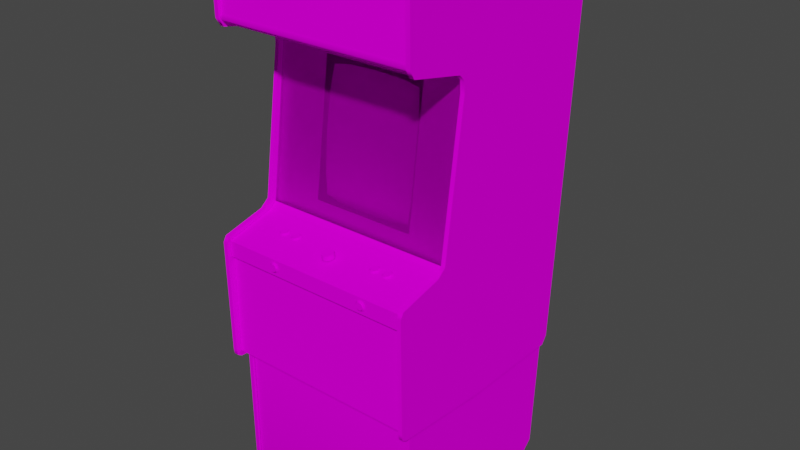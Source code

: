 # Source: tacscan.blend  (saved by Blender 2.93.20; exported with 4.5.12 LTS)
import bpy
from mathutils import Matrix  # noqa: F401  (used for matrix-valued properties, if any)

bpy.ops.wm.read_factory_settings(use_empty=True)
scene = bpy.context.scene
scene.name = 'Scene'

# ---- images (referenced by path relative to the original .blend; pixels are not part of the script)
import os
ASSET_DIR = os.environ.get("B2B_ASSET_DIR", "")  # directory of the original .blend (textures are referenced by path, not embedded)
HERE = os.path.dirname(os.path.abspath(__file__))  # packed textures are extracted next to this script under _unpacked/

def load_image(name, relpath, width, height, colorspace="sRGB"):
    """Load a texture the original file referenced (path relative to the .blend, or extracted next to this script)."""
    p = next((c for c in (os.path.join(HERE, relpath), os.path.join(ASSET_DIR, relpath)) if relpath and os.path.exists(c)), "")
    if p:
        img = bpy.data.images.load(p, check_existing=True)
        img.name = name
    else:  # same state as the original file: an image datablock whose file is absent (Cycles renders it pink)
        img = bpy.data.images.new(name, width, height)
        img.source = "FILE"
        img.filepath = "//" + (relpath or name)
    img.colorspace_settings.name = colorspace
    return img
img_tacscanmarqueemap_tiff = load_image('tacscanmarqueemap.TIFF', 'tacscanmarqueemap.TIFF', 1024, 1024, 'sRGB')
img_tacscanmonitormap_tiff = load_image('tacscanmonitormap.TIFF', 'tacscanmonitormap.TIFF', 1024, 1024, 'sRGB')
img_tacscanbezelglassmap_tiff = load_image('tacscanbezelglassmap.TIFF', 'tacscanbezelglassmap.TIFF', 1024, 1024, 'sRGB')
img_tacscanallmap_tiff = load_image('tacscanallmap.TIFF', 'tacscanallmap.TIFF', 1024, 1024, 'sRGB')

# ---- materials (node trees are filled in below, after node groups)
mat_tacscanmarquee = bpy.data.materials.new('tacscanmarquee')
mat_tacscanmarquee.use_transparent_shadow = False
mat_tacscanmarquee.roughness = 0.8807
mat_tacscanmarquee.specular_intensity = 0.0
mat_tacscanmonitor = bpy.data.materials.new('tacscanmonitor')
mat_tacscanmonitor.use_transparent_shadow = False
mat_tacscanmonitor.roughness = 0.8807
mat_tacscanmonitor.specular_intensity = 0.0
mat_tacscanbezelglass = bpy.data.materials.new('tacscanbezelglass')
mat_tacscanbezelglass.use_transparent_shadow = False
mat_tacscanbezelglass.roughness = 0.8807
mat_tacscanbezelglass.specular_intensity = 0.0
mat_tacscanall = bpy.data.materials.new('tacscanall')
mat_tacscanall.use_transparent_shadow = False
mat_tacscanall.roughness = 0.8807
mat_tacscanall.specular_intensity = 0.0

# ---- node groups
ng_auto_smooth = bpy.data.node_groups.new('Auto Smooth', 'GeometryNodeTree')
_s = ng_auto_smooth.interface.new_socket(name='Geometry', in_out='OUTPUT', socket_type='NodeSocketGeometry')
_s = ng_auto_smooth.interface.new_socket(name='Geometry', in_out='INPUT', socket_type='NodeSocketGeometry')
_s = ng_auto_smooth.interface.new_socket(name='Angle', in_out='INPUT', socket_type='NodeSocketFloat')
_s.subtype = 'ANGLE'
_s.min_value = 0.0
_s.max_value = 3.142
ng_auto_smooth.is_modifier = True
_N = ng_auto_smooth.nodes; _L = ng_auto_smooth.links
n0 = _N.new('NodeGroupOutput'); n0.name = 'Group Output'; n0.location = (480, -100)
n1 = _N.new('NodeGroupInput'); n1.name = 'Group Input'; n1.location = (-420, -300)
n2 = _N.new('NodeGroupInput'); n2.name = 'Group Input.001'; n2.location = (-60, -100)
n3 = _N.new('GeometryNodeSetShadeSmooth'); n3.name = 'Set Shade Smooth'; n3.location = (120, -100)
n3.domain = 'EDGE'
n4 = _N.new('GeometryNodeSetShadeSmooth'); n4.name = 'Set Shade Smooth.001'; n4.location = (300, -100)
n5 = _N.new('GeometryNodeInputMeshEdgeAngle'); n5.name = 'Edge Angle'; n5.location = (-420, -220)
n6 = _N.new('GeometryNodeInputEdgeSmooth'); n6.name = 'Is Edge Smooth'; n6.location = (-60, -160)
n7 = _N.new('GeometryNodeInputShadeSmooth'); n7.name = 'Is Face Smooth'; n7.location = (-240, -340)
n8 = _N.new('FunctionNodeBooleanMath'); n8.name = 'Boolean Math'; n8.location = (-60, -220)
n9 = _N.new('FunctionNodeCompare'); n9.name = 'Compare'; n9.location = (-240, -180)
n9.operation = 'LESS_EQUAL'
_L.new(n5.outputs[0], n9.inputs[0])
_L.new(n4.outputs[0], n0.inputs[0])
_L.new(n1.outputs[1], n9.inputs[1])
_L.new(n9.outputs[0], n8.inputs[0])
_L.new(n7.outputs[0], n8.inputs[1])
_L.new(n2.outputs[0], n3.inputs[0])
_L.new(n6.outputs[0], n3.inputs[1])
_L.new(n3.outputs[0], n4.inputs[0])
_L.new(n8.outputs[0], n3.inputs[2])
n0.is_active_output = True

# ---- material node trees
mat_tacscanmarquee.use_nodes = True; mat_tacscanmarquee.node_tree.nodes.clear()
_N = mat_tacscanmarquee.node_tree.nodes; _L = mat_tacscanmarquee.node_tree.links
n0 = _N.new('ShaderNodeBsdfPrincipled'); n0.name = 'Principled BSDF'; n0.location = (10, 300)
n0.distribution = 'GGX'
n0.subsurface_method = 'BURLEY'
n0.inputs[2].default_value = 0.8807
n0.inputs[3].default_value = 1.45
n0.inputs[13].default_value = 0.0
n0.inputs[27].default_value = (0.0, 0.0, 0.0, 1.0)
n0.inputs[28].default_value = 1.0
n1 = _N.new('ShaderNodeOutputMaterial'); n1.name = 'Material Output'; n1.location = (300, 300)
n2 = _N.new('ShaderNodeTexImage'); n2.name = 'Image Texture'; n2.location = (-300, 600)
n2.image = img_tacscanmarqueemap_tiff
_L.new(n0.outputs[0], n1.inputs[0])
_L.new(n2.outputs[0], n0.inputs[0])
n1.is_active_output = True
mat_tacscanmonitor.use_nodes = True; mat_tacscanmonitor.node_tree.nodes.clear()
_N = mat_tacscanmonitor.node_tree.nodes; _L = mat_tacscanmonitor.node_tree.links
n0 = _N.new('ShaderNodeBsdfPrincipled'); n0.name = 'Principled BSDF'; n0.location = (10, 300)
n0.distribution = 'GGX'
n0.subsurface_method = 'BURLEY'
n0.inputs[2].default_value = 0.8807
n0.inputs[3].default_value = 1.45
n0.inputs[13].default_value = 0.0
n0.inputs[27].default_value = (0.0, 0.0, 0.0, 1.0)
n0.inputs[28].default_value = 1.0
n1 = _N.new('ShaderNodeOutputMaterial'); n1.name = 'Material Output'; n1.location = (300, 300)
n2 = _N.new('ShaderNodeTexImage'); n2.name = 'Image Texture'; n2.location = (-300, 600)
n2.image = img_tacscanmonitormap_tiff
_L.new(n0.outputs[0], n1.inputs[0])
_L.new(n2.outputs[0], n0.inputs[0])
n1.is_active_output = True
mat_tacscanbezelglass.use_nodes = True; mat_tacscanbezelglass.node_tree.nodes.clear()
_N = mat_tacscanbezelglass.node_tree.nodes; _L = mat_tacscanbezelglass.node_tree.links
n0 = _N.new('ShaderNodeBsdfPrincipled'); n0.name = 'Principled BSDF'; n0.location = (10, 300)
n0.distribution = 'GGX'
n0.subsurface_method = 'BURLEY'
n0.inputs[2].default_value = 0.8807
n0.inputs[3].default_value = 1.45
n0.inputs[4].default_value = 0.2
n0.inputs[13].default_value = 0.0
n0.inputs[27].default_value = (0.0, 0.0, 0.0, 1.0)
n0.inputs[28].default_value = 1.0
n1 = _N.new('ShaderNodeOutputMaterial'); n1.name = 'Material Output'; n1.location = (300, 300)
n2 = _N.new('ShaderNodeTexImage'); n2.name = 'Image Texture'; n2.location = (-300, 600)
n2.image = img_tacscanbezelglassmap_tiff
_L.new(n0.outputs[0], n1.inputs[0])
_L.new(n2.outputs[0], n0.inputs[0])
n1.is_active_output = True
mat_tacscanall.use_nodes = True; mat_tacscanall.node_tree.nodes.clear()
_N = mat_tacscanall.node_tree.nodes; _L = mat_tacscanall.node_tree.links
n0 = _N.new('ShaderNodeBsdfPrincipled'); n0.name = 'Principled BSDF'; n0.location = (10, 300)
n0.distribution = 'GGX'
n0.subsurface_method = 'BURLEY'
n0.inputs[2].default_value = 0.8807
n0.inputs[3].default_value = 1.45
n0.inputs[13].default_value = 0.0
n0.inputs[27].default_value = (0.0, 0.0, 0.0, 1.0)
n0.inputs[28].default_value = 1.0
n1 = _N.new('ShaderNodeOutputMaterial'); n1.name = 'Material Output'; n1.location = (300, 300)
n2 = _N.new('ShaderNodeTexImage'); n2.name = 'Image Texture'; n2.location = (-300, 600)
n2.image = img_tacscanallmap_tiff
_L.new(n0.outputs[0], n1.inputs[0])
_L.new(n2.outputs[0], n0.inputs[0])
n1.is_active_output = True

# ---- world
world_world = bpy.data.worlds.new('World'); scene.world = world_world
world_world.use_nodes = True; world_world.node_tree.nodes.clear()
_N = world_world.node_tree.nodes; _L = world_world.node_tree.links
n0 = _N.new('ShaderNodeOutputWorld'); n0.name = 'World Output'; n0.location = (300, 300)
n1 = _N.new('ShaderNodeBackground'); n1.name = 'Background'; n1.location = (10, 300)
n1.inputs[0].default_value = (0.05088, 0.05088, 0.05088, 1.0)
_L.new(n1.outputs[0], n0.inputs[0])
n0.is_active_output = True
world_world.color = (0.05088, 0.05088, 0.05088)
world_world.use_sun_shadow = False
world_world.sun_shadow_jitter_overblur = 0.0

# ---- meshes
me_tacscan = bpy.data.meshes.new('tacscan')
me_tacscan.from_pydata([(0.3259, 0.6486, 0.09037), (0.3259, 0.7133, 0.08545), (0.09315, 0.7133, 0.08545), (0.09315, 0.6486, 0.09037), (-0.09458, 0.2326, -0.07805), (0.008369, 0.2342, -0.07465), (0.008369, 0.3632, -0.0966), (-0.09344, 0.1009, -0.06708), (0.008369, 0.1002, -0.06481), (0.1106, 0.3609, -0.09849), (-0.09344, 0.3609, -0.09849), (0.1106, 0.1009, -0.06708), (0.1117, 0.2326, -0.07805), (0.1719, 0.3564, -0.1008), (-0.09079, 0.4374, -0.1129), (-0.1548, 0.3564, -0.1008), (0.1719, 0.1032, -0.07011), (-0.1548, 0.1032, -0.07011), (-0.1574, 0.2311, -0.08222), (-0.1468, 0.03015, -0.06443), (-0.1468, 0.4268, -0.1125), (-0.09079, 0.4374, -0.1133), (0.008369, 0.4408, -0.1129), (0.008369, 0.4412, -0.1121), (0.1079, 0.4374, -0.1133), (0.1079, 0.02031, -0.06216), (0.008369, 0.01728, -0.06102), (0.008369, 0.01728, -0.0614), (-0.09079, 0.01993, -0.06254), (-0.1574, 0.2307, -0.0826), (-0.1548, 0.3564, -0.1011), (0.1745, 0.2311, -0.08222), (0.1745, 0.2307, -0.0826), (0.1719, 0.1028, -0.07048), (-0.1468, 0.4264, -0.1129), (0.1639, 0.4268, -0.1125), (0.1719, 0.3564, -0.1011), (-0.09079, 0.02031, -0.06216), (0.1639, 0.03015, -0.06443), (0.1079, 0.01993, -0.06254), (-0.1548, 0.1028, -0.07048), (0.1079, 0.4374, -0.1129), (0.1639, 0.4264, -0.1129), (-0.1468, 0.03015, -0.06481), (0.1639, 0.03015, -0.06481), (0.3252, -0.04214, -0.02772), (-0.3353, 0.5222, -0.103), (-0.3353, -0.04214, -0.02772), (0.3252, 0.5222, -0.103), (-0.3338, 0.7724, 0.1218), (0.3267, 0.7012, -0.606), (-0.3349, -0.5391, -0.1791), (-0.3349, 0.7216, -0.6427), (-0.3489, -0.5391, -0.1791), (0.3407, -0.5122, 0.1551), (0.3407, -0.5391, -0.1791), (0.3267, -0.5391, -0.1791), (0.3267, 0.7216, -0.6427), (-0.3489, -0.02208, -0.009549), (-0.3349, -0.02208, -0.009549), (0.3407, -0.02208, -0.009549), (0.3267, 0.7837, -0.4433), (0.3267, 0.8034, 0.1082), (0.3267, -0.4827, 0.1736), (0.3267, 0.7724, 0.1218), (0.3267, 0.5169, -0.05535), (0.3407, 0.8106, 0.1119), (0.3134, -0.4766, 0.1241), (0.3134, -0.9195, -0.525), (0.3134, -0.9225, 0.1206), (0.3274, -0.9195, -0.525), (-0.3357, -0.4766, 0.1241), (-0.3357, -0.9195, -0.525), (-0.3213, -0.913, -0.5156), (-0.3213, -0.4971, -0.5409), (0.3138, -0.4971, -0.5409), (0.3138, -0.913, -0.5156), (0.3108, -0.485, 0.1142), (-0.3194, -0.485, 0.1142), (0.3108, -0.9157, 0.1123), (-0.3194, -0.9157, 0.1123), (0.3263, -0.4925, 0.1543), (-0.3342, -0.4925, 0.1543), (0.3267, 0.7837, 0.1468), (0.3407, 0.5816, 0.1441), (-0.3345, 0.5668, 0.1282), (-0.3345, 0.5169, -0.1114), (0.3259, 0.5169, -0.1114), (0.3259, 0.5668, 0.1282), (0.3263, -0.05425, -0.0069), (-0.3342, -0.09626, 0.1653), (-0.3349, -0.0463, 0.02035), (-0.3489, -0.1, 0.1793), (-0.3489, -0.0463, 0.02035), (-0.3353, 0.5279, -0.1121), (-0.1665, 0.4563, -0.1027), (0.1859, 0.4563, -0.1027), (-0.1665, 0.01501, -0.04323), (-0.3353, -0.03646, -0.03642), (0.3252, -0.03646, -0.03642), (0.3252, 0.5279, -0.1121), (0.1859, 0.01501, -0.04323), (0.3108, -0.9849, 0.0389), (-0.3194, -0.9849, 0.0389), (-0.1987, -0.06485, 0.06842), (-0.2059, -0.0603, 0.04949), (0.1745, -0.1171, 0.1721), (0.1953, -0.1288, 0.1721), (0.1881, -0.1091, 0.1721), (-0.02948, -0.05463, 0.08696), (-0.00942, -0.05463, 0.08696), (-0.006013, -0.06787, 0.06312), (0.0004208, -0.06863, 0.06577), (-0.3357, -0.9933, 0.04079), (-0.3217, -0.9933, 0.04079), (0.3134, -0.9933, 0.04079), (0.3274, -0.9933, 0.04079), (0.1881, -0.06522, 0.07107), (0.2033, -0.06485, 0.06842), (0.1359, -0.0622, 0.05706), (0.3274, -0.9872, -0.4512), (0.3134, -0.9872, -0.4512), (-0.1362, -0.1209, 0.1721), (-0.1461, -0.1091, 0.1721), (0.01064, -0.07279, 0.08242), (-0.01283, -0.07734, 0.1017), (-0.01964, -0.07696, 0.09945), (-0.1714, -0.0622, 0.05706), (-0.151, -0.06485, 0.06842), (-0.3213, -0.9811, -0.4414), (-0.1593, -0.1171, 0.1721), (-0.02834, -0.05273, 0.08015), (-0.02834, -0.0709, 0.07599), (-0.2138, -0.06522, 0.07107), (0.1492, -0.0603, 0.04949), (0.3267, 0.7432, -0.6265), (-0.3349, -0.4827, 0.1736), (-0.3349, -0.5016, 0.171), (0.3407, -0.5016, 0.171), (-0.1479, -0.06295, 0.06085), (0.198, -0.1209, 0.1721), (-0.1661, -0.06522, 0.07107), (-0.1661, -0.06863, 0.07031), (0.2033, -0.06106, 0.05328), (0.3263, -0.09626, 0.1653), (0.3138, -0.9811, -0.4414), (0.3407, -0.5122, -0.5618), (-0.3338, 0.7742, -0.4346), (0.3267, 0.7742, -0.4346), (0.3267, -0.5239, -0.5474), (-0.3338, -0.5239, -0.5474), (0.3267, 0.716, -0.6291), (0.009504, -0.0709, 0.07599), (0.1828, -0.1386, 0.1657), (0.184, -0.133, 0.1687), (0.1772, -0.1364, 0.1657), (-0.02834, -0.07431, 0.08923), (-0.02948, -0.07279, 0.08242), (-0.01964, -0.05879, 0.104), (-0.3349, 0.5169, -0.05535), (-0.3349, 0.4578, -0.07692), (-0.2259, -0.06901, 0.05933), (-0.2199, -0.06598, 0.06009), (-0.2248, -0.06787, 0.05366), (-0.2112, -0.06485, 0.0423), (-0.21, -0.06333, 0.04874), (-0.2047, -0.06485, 0.0423), (-0.006013, -0.04971, 0.06766), (-0.01283, -0.04971, 0.06766), (-0.154, -0.1315, 0.1721), (-0.1619, -0.1326, 0.1657), (-0.1574, -0.1288, 0.1687), (-0.165, -0.1273, 0.1657), (-0.3345, 0.5941, 0.1362), (-0.3345, 0.579, 0.1384), (0.3259, 0.579, 0.1384), (0.3407, 0.7216, -0.6427), (-0.3349, 0.7432, -0.6265), (-0.3489, 0.7432, -0.6265), (-0.3349, 0.7837, -0.4433), (-0.3489, -0.5122, -0.5618), (-0.3489, 0.7216, -0.6427), (0.3267, 0.7913, 0.1252), (-0.3338, 0.7913, 0.1252), (0.3267, 0.7674, 0.1241), (0.3407, -0.0463, 0.02035), (0.3267, -0.02208, -0.009549), (0.1609, -0.06636, 0.04836), (0.1564, -0.06447, 0.05252), (0.1639, -0.06787, 0.05366), (0.1412, -0.06371, 0.05025), (0.1382, -0.0656, 0.0442), (0.1378, -0.06447, 0.05252), (-0.1968, -0.06712, 0.06425), (-0.1911, -0.07052, 0.06539), (-0.196, -0.06598, 0.06009), (-0.2059, -0.06333, 0.04874), (-0.3338, 0.7674, 0.1241), (0.198, -0.1209, 0.1687), (0.204, -0.1209, 0.1657), (0.1972, -0.1171, 0.1687), (0.1999, -0.1326, 0.1657), (0.1953, -0.1288, 0.1687), (0.195, -0.1364, 0.1657), (0.1359, -0.06712, 0.06425), (0.1302, -0.07052, 0.06539), (0.1378, -0.06787, 0.06766), (0.1609, -0.07166, 0.07069), (0.1564, -0.06787, 0.06766), (0.156, -0.07279, 0.07447), (-0.3489, 0.7837, 0.1468), (-0.3349, 0.5816, 0.1441), (-0.3489, 0.7837, -0.4433), (0.3407, 0.7837, 0.1468), (-0.1771, -0.07052, 0.06539), (-0.1714, -0.06712, 0.06425), (-0.1778, -0.06901, 0.05933), (-0.1737, -0.06636, 0.04836), (-0.1691, -0.06447, 0.05252), (-0.1691, -0.0656, 0.0442), (0.3267, 0.7326, -0.6132), (-0.1343, -0.1326, 0.1657), (-0.1389, -0.1288, 0.1687), (-0.1392, -0.1364, 0.1657), (-0.1502, -0.133, 0.1687), (-0.1514, -0.1386, 0.1657), (-0.1461, -0.133, 0.1687), (0.1798, -0.1315, 0.1687), (0.1681, -0.1209, 0.1657), (0.1741, -0.1209, 0.1687), (0.1692, -0.1148, 0.1657), (0.1961, -0.06901, 0.07182), (0.1972, -0.07317, 0.07674), (0.2003, -0.06863, 0.07031), (0.2059, -0.06598, 0.06009), (0.212, -0.06901, 0.05933), (0.2056, -0.06522, 0.05631), (0.3267, -0.5122, 0.1551), (-0.1941, -0.07166, 0.07069), (-0.2059, -0.06901, 0.07182), (-0.2047, -0.07317, 0.07674), (-0.2021, -0.06863, 0.07031), (-0.3349, -0.5391, -0.5428), (0.3407, -0.5391, -0.5428), (0.3267, -0.5391, -0.5428), (-0.3349, -0.5122, 0.1551), (-0.3489, -0.5016, 0.171), (-0.3489, 0.5547, 0.1278), (-0.3349, 0.5547, 0.1278), (0.3407, 0.5547, 0.1278), (-0.154, -0.1106, 0.1687), (-0.157, -0.1053, 0.1657), (-0.1574, -0.1133, 0.1687), (-0.1392, -0.1053, 0.1657), (-0.1423, -0.1106, 0.1687), (-0.1343, -0.1095, 0.1657), (0.1912, -0.07317, 0.07674), (0.1851, -0.06787, 0.06766), (0.1802, -0.07166, 0.07069), (0.1881, -0.06863, 0.07031), (0.3407, 0.7837, -0.4433), (-0.1389, -0.1133, 0.1687), (-0.157, -0.06485, 0.0423), (-0.1582, -0.06333, 0.04874), (-0.151, -0.0656, 0.0442), (-0.1623, -0.06333, 0.04874), (-0.1631, -0.06485, 0.0423), (-0.1661, -0.06371, 0.05025), (0.1582, -0.06522, 0.05631), (0.1582, -0.06712, 0.06425), (0.0004208, -0.05879, 0.104), (0.0004208, -0.07696, 0.09945), (0.01064, -0.05463, 0.08696), (0.009504, -0.05273, 0.08015), (0.1828, -0.1035, 0.1657), (0.184, -0.1091, 0.1687), (0.1889, -0.1035, 0.1657), (0.1798, -0.1106, 0.1687), (0.1772, -0.1053, 0.1657), (0.1768, -0.1133, 0.1687), (0.1291, -0.06901, 0.05933), (0.1333, -0.06636, 0.04836), (-0.1593, -0.125, 0.1687), (-0.1619, -0.1095, 0.1657), (-0.2168, -0.07279, 0.07447), (-0.2138, -0.06863, 0.07031), (-0.2217, -0.07166, 0.07069), (-0.2191, -0.06712, 0.06425), (-0.2248, -0.07052, 0.06539), (-0.2172, -0.06787, 0.06766), (-0.1487, -0.06712, 0.06425), (-0.1434, -0.07052, 0.06539), (-0.1479, -0.06598, 0.06009), (-0.151, -0.07279, 0.07447), (-0.154, -0.06863, 0.07031), (-0.157, -0.07317, 0.07674), (0.1772, -0.07052, 0.06539), (0.1828, -0.06712, 0.06425), (0.176, -0.06901, 0.05933), (0.1851, -0.06447, 0.05252), (0.1802, -0.06636, 0.04836), (0.1828, -0.06522, 0.05631), (0.1851, -0.0656, 0.0442), (0.1961, -0.06333, 0.04874), (0.1972, -0.06485, 0.0423), (0.1919, -0.06333, 0.04874), (-0.154, -0.06371, 0.05025), (-0.1423, -0.06901, 0.05933), (-0.1582, -0.06901, 0.07182), (0.3134, -0.4922, -0.5527), (-0.3357, -0.9872, -0.4512), (-0.3217, -0.9195, -0.525), (0.2029, -0.0656, 0.0442), (0.2109, -0.06787, 0.05366), (0.1881, -0.1091, 0.1687), (0.1999, -0.1095, 0.1657), (0.1953, -0.1133, 0.1687), (0.2029, -0.1148, 0.1657), (-0.2138, -0.06371, 0.05025), (-0.2168, -0.0656, 0.0442), (-0.2172, -0.06447, 0.05252), (0.1382, -0.07279, 0.07447), (0.1412, -0.06863, 0.07031), (0.1333, -0.07166, 0.07069), (-0.1911, -0.06787, 0.05366), (-0.1968, -0.06522, 0.05631), (-0.19, -0.06901, 0.05933), (0.1745, -0.125, 0.1687), (0.1798, -0.1315, 0.1721), (-0.157, -0.1364, 0.1657), (0.2078, -0.07166, 0.07069), (0.2033, -0.06787, 0.06766), (0.2029, -0.07279, 0.07447), (0.1503, -0.06485, 0.0423), (0.1492, -0.06333, 0.04874), (0.156, -0.0656, 0.0442), (-0.2112, -0.07317, 0.07674), (-0.3338, 0.716, -0.6291), (0.3267, -0.0463, 0.02035), (-0.1302, -0.1209, 0.1657), (-0.1362, -0.1209, 0.1687), (-0.1313, -0.1273, 0.1657), (-0.137, -0.125, 0.1687), (0.3407, 0.5169, -0.05535), (-0.3489, 0.5169, -0.05535), (-0.3349, 0.498, -0.07427), (-0.3338, 0.7012, -0.606), (-0.01964, -0.06863, 0.06577), (-0.01964, -0.05046, 0.06993), (-0.01283, -0.06787, 0.06312), (-0.006013, -0.07734, 0.1017), (-0.3342, -0.03457, -0.02696), (-0.3342, -0.05425, -0.0069), (0.1919, -0.1315, 0.1687), (-0.1722, -0.06598, 0.06009), (-0.3357, -0.9225, 0.1206), (0.3274, -0.9225, 0.1206), (-0.3489, -0.5391, -0.5428), (-0.3349, -0.5122, -0.5618), (0.3274, -0.4766, 0.1241), (-0.3489, -0.5122, 0.1551), (-0.3489, 0.5816, 0.1441), (0.3267, -0.5122, -0.5618), (-0.3357, -0.4922, -0.5527), (-0.3217, -0.4766, 0.1241), (0.3267, 0.5816, 0.1441), (-0.3217, -0.9225, 0.1206), (-0.1987, -0.06447, 0.05252), (0.3407, 0.498, -0.07427), (-0.3338, 0.8034, 0.1082), (-0.3349, 0.7837, 0.1468), (0.3407, 0.8026, 0.1362), (0.3407, 0.7432, -0.6265), (0.1529, -0.06371, 0.05025), (-0.3349, 0.8106, 0.1119), (-0.3489, 0.8106, 0.1119), (-0.3349, 0.8026, 0.1362), (0.3267, 0.8026, 0.1362), (0.3267, 0.8106, 0.1119), (-0.3338, 0.7326, -0.6132), (0.1492, -0.06901, 0.07182), (0.1503, -0.07317, 0.07674), (0.1529, -0.06863, 0.07031), (0.1378, -0.06485, 0.06842), (0.1412, -0.06522, 0.07107), (-0.3489, -0.08112, 0.1683), (-0.3349, -0.1, 0.1793), (0.3407, -0.1, 0.1793), (0.3407, -0.08112, 0.1683), (0.3267, -0.1, 0.1793), (-0.1691, -0.06106, 0.05328), (-0.1691, -0.07279, 0.07447), (-0.1737, -0.07166, 0.07069), (-0.1691, -0.06787, 0.06766), (0.3263, -0.03457, -0.02696), (-0.1582, -0.0603, 0.04949), (-0.1661, -0.06068, 0.05101), (-0.3217, -0.4922, -0.5527), (0.3274, -0.4922, -0.5527), (0.3267, 0.5547, 0.1278), (-0.3217, -0.9872, -0.4512), (-0.2191, -0.0622, 0.05706), (-0.2191, -0.06522, 0.05631), (-0.2199, -0.06295, 0.06085), (-0.1487, -0.0622, 0.05706), (-0.1487, -0.06522, 0.05631), (-0.151, -0.06106, 0.05328), (0.1723, -0.1326, 0.1657), (0.1768, -0.1288, 0.1687), (0.1692, -0.1273, 0.1657), (0.1723, -0.1095, 0.1657), (-0.1661, -0.1209, 0.1657), (-0.1601, -0.1209, 0.1687), (-0.165, -0.1148, 0.1657), (-0.1464, -0.06636, 0.04836), (-0.151, -0.06447, 0.05252), (-0.1434, -0.06787, 0.05366), (-0.2217, -0.06636, 0.04836), (0.1651, -0.06901, 0.05933), (0.159, -0.06598, 0.06009), (0.1639, -0.07052, 0.06539), (0.1851, -0.07279, 0.07447), (0.1439, -0.07317, 0.07674), (0.2029, -0.1273, 0.1657), (-0.199, -0.0656, 0.0442), (-0.2021, -0.06371, 0.05025), (-0.1941, -0.06636, 0.04836), (-0.1514, -0.1035, 0.1657), (-0.1502, -0.1091, 0.1687), (-0.1449, -0.1035, 0.1657), (-0.137, -0.125, 0.1721), (-0.1461, -0.133, 0.1721), (-0.3489, 0.498, -0.07427), (-0.3489, 0.4578, -0.07692), (0.3407, 0.4578, -0.07692), (0.3267, 0.4578, -0.07692), (-0.151, -0.06787, 0.06766), (-0.1487, -0.06409, 0.06501), (0.3259, 0.5941, 0.1362), (0.3263, -0.1485, 0.1653), (-0.3342, -0.1485, 0.1653), (0.3263, -0.1485, 0.1543), (-0.3342, -0.1485, 0.1543), (0.3267, -0.08112, 0.1683), (-0.3349, -0.08112, 0.1683), (-0.1574, -0.1133, 0.1721), (0.1828, -0.0622, 0.05706), (-0.02494, -0.06977, 0.06993), (-0.02834, -0.05614, 0.09378), (-0.02494, -0.05765, 0.09945), (0.009504, -0.07431, 0.08923), (0.009504, -0.05614, 0.09378), (0.0004208, -0.05046, 0.06993), (-0.21, -0.06901, 0.07182), (-0.21, -0.0656, 0.07258), (-0.2059, -0.0656, 0.07258), (0.1529, -0.06522, 0.07107), (0.1564, -0.06485, 0.06842), (0.1582, -0.0622, 0.05706), (0.1564, -0.06106, 0.05328), (0.1919, -0.0603, 0.04949), (0.1851, -0.06106, 0.05328), (-0.2021, -0.06522, 0.07107), (-0.1968, -0.06409, 0.06501), (-0.196, -0.06295, 0.06085), (0.1919, -0.1106, 0.1721), (0.1919, -0.1106, 0.1687), (0.1972, -0.1171, 0.1721), (0.2003, -0.06068, 0.05101), (0.2003, -0.06371, 0.05025), (0.1961, -0.0603, 0.04949), (0.2059, -0.06295, 0.06085), (0.2003, -0.06522, 0.07107), (-0.154, -0.1106, 0.1721), (-0.1461, -0.1091, 0.1687), (-0.21, -0.0603, 0.04949), (-0.2172, -0.06106, 0.05328), (0.184, -0.1091, 0.1721), (0.1768, -0.1133, 0.1721), (-0.3489, 0.8026, 0.1362), (0.1745, -0.125, 0.1721), (0.1768, -0.1288, 0.1721), (0.1919, -0.06901, 0.07182), (0.1961, -0.0656, 0.07258), (0.145, -0.06333, 0.04874), (0.1412, -0.06068, 0.05101), (0.3267, 0.498, -0.07427), (-0.137, -0.1171, 0.1687), (-0.1389, -0.1133, 0.1721), (-0.1968, -0.0622, 0.05706), (-0.1593, -0.1171, 0.1687), (0.145, -0.06901, 0.07182), (0.145, -0.0656, 0.07258), (-0.1714, -0.06522, 0.05631), (0.1821, -0.06598, 0.06009), (0.2056, -0.06712, 0.06425), (0.2056, -0.06409, 0.06501), (0.1359, -0.06522, 0.05631), (0.1302, -0.06787, 0.05366), (0.1352, -0.06598, 0.06009), (0.1352, -0.06295, 0.06085), (0.2033, -0.06447, 0.05252), (0.2078, -0.06636, 0.04836), (-0.1423, -0.1315, 0.1687), (-0.1389, -0.1288, 0.1721), (-0.1623, -0.0603, 0.04949), (0.1798, -0.1106, 0.1721), (-0.1593, -0.125, 0.1721), (0.1492, -0.0656, 0.07258), (-0.1582, -0.0656, 0.07258), (-0.2138, -0.06068, 0.05101), (-0.1714, -0.06409, 0.06501), (-0.1722, -0.06295, 0.06085), (0.159, -0.06295, 0.06085), (0.1359, -0.06409, 0.06501), (0.1881, -0.06068, 0.05101), (0.1881, -0.06371, 0.05025), (0.1912, -0.06485, 0.0423), (-0.1449, -0.1386, 0.1657), (-0.1631, -0.07317, 0.07674), (-0.1313, -0.1148, 0.1657), (0.1889, -0.1386, 0.1657), (0.1772, -0.06787, 0.05366), (0.1439, -0.06485, 0.0423), (0.2109, -0.07052, 0.06539), (-0.1771, -0.06787, 0.05366), (-0.1464, -0.07166, 0.07069), (-0.1987, -0.06787, 0.06766), (-0.199, -0.07279, 0.07447), (0.195, -0.1053, 0.1657), (-0.02494, -0.07582, 0.09491), (-0.01283, -0.05917, 0.1063), (0.00572, -0.05765, 0.09945), (-0.3489, -0.4827, 0.1736), (-0.154, -0.1315, 0.1687), (0.3407, -0.4827, 0.1736), (0.3267, -0.5016, 0.171), (0.1745, -0.1171, 0.1687), (0.1881, -0.133, 0.1687), (-0.1623, -0.06901, 0.07182), (0.1972, -0.125, 0.1687), (0.1741, -0.1209, 0.1721), (0.1828, -0.06409, 0.06501), (0.1953, -0.1133, 0.1721), (-0.2191, -0.06409, 0.06501), (0.1851, -0.06485, 0.06842), (0.1881, -0.133, 0.1721), (0.2056, -0.0622, 0.05706), (-0.1987, -0.06106, 0.05328), (-0.2021, -0.06068, 0.05101), (-0.154, -0.06068, 0.05101), (-0.02494, -0.05122, 0.07447), (0.00572, -0.05122, 0.07447), (0.00572, -0.06977, 0.06993), (-0.006013, -0.05917, 0.1063), (0.00572, -0.07582, 0.09491), (-0.1574, -0.1288, 0.1721), (-0.1691, -0.06485, 0.06842), (-0.1623, -0.0656, 0.07258), (-0.137, -0.1171, 0.1721), (-0.1502, -0.1091, 0.1721), (-0.2172, -0.06485, 0.06842), (0.1378, -0.06106, 0.05328), (0.1821, -0.06295, 0.06085), (-0.1502, -0.133, 0.1721), (-0.1601, -0.1209, 0.1721), (0.1582, -0.06409, 0.06501), (-0.154, -0.06522, 0.07107), (-0.1423, -0.1315, 0.1721), (0.145, -0.0603, 0.04949), (0.1529, -0.06068, 0.05101), (0.184, -0.133, 0.1721), (0.1919, -0.0656, 0.07258), (0.1972, -0.125, 0.1721), (-0.1423, -0.1106, 0.1721), (0.1919, -0.1315, 0.1721), (0.3259, 0.5892, 0.1362), (0.3259, 0.7727, 0.1229), (-0.3345, 0.7727, 0.1229), (-0.3345, 0.5892, 0.1362)], [], [(243, 244, 362, 146), (270, 554, 350, 271), (204, 514, 500, 499), (6, 10, 4, 5), (5, 4, 7, 8), (4, 18, 17, 7), (10, 6, 23, 14), (162, 403, 401, 402), (527, 104, 462, 241), (37, 26, 8, 7), (259, 421, 256, 482), (275, 274, 278, 277), (131, 551, 447, 132), (12, 31, 13, 9), (516, 302, 300, 299), (14, 20, 15, 10), (16, 11, 25, 38), (20, 14, 21), (94, 98, 97, 95), (14, 23, 22, 21), (25, 26, 27), (28, 27, 26), (31, 16, 33, 32), (32, 36, 13, 31), (99, 100, 96, 101), (29, 40, 17, 18), (26, 37, 28), (43, 28, 37), (38, 25, 39), (27, 39, 25), (44, 33, 16), (19, 17, 40), (41, 35, 42), (15, 20, 34, 30), (42, 24, 41), (21, 34, 20), (40, 43, 19), (37, 19, 43), (16, 38, 44), (39, 44, 38), (533, 246, 137, 136), (245, 51, 52), (180, 53, 181), (54, 55, 176), (362, 56, 57), (433, 212, 58), (179, 160, 59), (260, 434, 60), (435, 61, 186), (438, 173, 174, 175), (136, 179, 59), (212, 533, 58), (61, 63, 186), (535, 260, 60), (394, 351, 352, 89), (179, 374, 159), (375, 212, 344), (378, 61, 65), (260, 66, 343), (70, 398, 359, 356), (363, 72, 355, 71), (552, 273, 152, 553), (309, 68, 69, 67), (541, 229, 327, 480), (397, 363, 71, 364), (543, 316, 466, 465), (370, 211, 159), (361, 210, 344), (365, 83, 65), (213, 84, 343), (573, 540, 198, 140), (88, 85, 86, 87), (91, 386, 136), (92, 93, 533), (389, 338, 63), (185, 387, 535), (94, 95, 96), (18, 15, 30, 29), (98, 99, 97), (100, 94, 96), (35, 13, 36, 42), (97, 99, 101), (507, 282, 171, 556), (457, 134, 119, 384), (524, 495, 331, 330), (131, 109, 110), (41, 23, 6, 9), (355, 72, 113), (311, 366, 114), (69, 68, 115), (70, 356, 116), (141, 128, 395, 127), (118, 470, 446, 117), (311, 114, 400), (113, 72, 310), (70, 116, 120), (115, 68, 121), (504, 122, 123), (157, 109, 131, 132), (448, 109, 157, 156), (415, 414, 264, 306), (72, 363, 397, 311), (525, 493, 218, 217), (348, 168, 349, 347), (136, 177, 179), (178, 533, 212), (135, 63, 61), (535, 372, 260), (340, 122, 430, 342), (137, 245, 52), (138, 54, 176), (237, 536, 57), (128, 139, 395), (108, 140, 543), (117, 259, 482, 572), (470, 471, 143), (49, 346, 50, 64), (51, 358, 52), (55, 146, 176), (388, 443, 389, 387), (50, 346, 150, 149), (517, 305, 303, 304), (53, 360, 181), (272, 451, 450, 124), (370, 210, 361, 211), (90, 440, 439, 144), (369, 183, 182, 62), (352, 90, 144, 89), (503, 223, 221, 222), (334, 333, 523, 484), (167, 168, 110), (202, 201, 423, 540), (56, 237, 57), (488, 261, 254, 574), (345, 432, 433, 160), (145, 129, 73, 76), (78, 80, 79, 77), (337, 379, 220, 151), (116, 356, 69, 115), (398, 70, 68, 309), (371, 377, 83, 213), (558, 539, 308, 509), (328, 107, 108, 106), (367, 426, 424, 425), (269, 420, 418, 419), (340, 339, 520, 487), (539, 519, 295, 308), (527, 238, 194, 193), (292, 307, 416, 405), (169, 534, 224, 564), (71, 355, 366, 364), (431, 226, 503, 568), (219, 267, 265, 266), (537, 230, 228, 229), (171, 170, 329, 534), (474, 429, 427, 428), (409, 327, 229, 228), (306, 264, 262, 263), (522, 301, 299, 300), (368, 486, 435, 434), (60, 186, 338, 185), (209, 382, 380, 381), (336, 453, 285, 284), (51, 242, 358), (357, 53, 180), (55, 243, 146), (244, 56, 362), (578, 579, 576, 577), (360, 246, 181), (247, 361, 344), (211, 248, 159), (399, 365, 65), (84, 249, 343), (261, 255, 253, 254), (342, 341, 339, 340), (154, 153, 521, 538), (408, 407, 155, 227), (494, 298, 296, 297), (305, 517, 302, 516), (286, 289, 287, 288), (550, 306, 263, 395), (272, 273, 110), (289, 286, 284, 285), (405, 416, 414, 415), (487, 520, 255, 261), (359, 67, 69, 356), (206, 323, 321, 322), (323, 206, 204, 205), (420, 269, 208, 207), (354, 216, 214, 215), (162, 161, 288, 287), (169, 504, 123, 130), (312, 469, 501, 502), (263, 262, 266, 265), (239, 455, 454, 453), (178, 212, 179, 177), (76, 73, 74, 75), (559, 487, 261, 488), (227, 155, 153, 154), (222, 221, 341, 342), (281, 192, 190, 191), (544, 133, 401), (241, 528, 238, 527), (301, 522, 298, 494), (9, 13, 35, 41), (294, 293, 526, 436), (466, 529, 276, 314), (484, 523, 191, 190), (491, 422, 381, 380), (440, 442, 441, 439), (185, 535, 60), (242, 357, 180, 358), (533, 93, 58), (386, 92, 533, 136), (412, 411, 172, 282), (65, 61, 486), (537, 106, 478, 279), (179, 159, 345), (183, 197, 184, 182), (461, 299, 301, 446), (311, 397, 364, 366), (388, 185, 338, 443), (107, 140, 108), (147, 369, 62, 148), (344, 432, 345, 159), (282, 507, 565, 412), (249, 84, 365, 399), (130, 490, 412, 565), (220, 379, 147, 148), (490, 130, 445, 252), (140, 198, 200, 467), (93, 385, 444, 91), (398, 309, 67, 359), (372, 176, 57, 135), (192, 281, 498, 497), (104, 464, 105), (344, 212, 432), (260, 343, 368), (277, 506, 477, 275), (210, 479, 344), (260, 61, 378, 66), (371, 213, 343), (260, 372, 135, 61), (57, 63, 135), (179, 212, 375, 374), (136, 52, 177), (350, 554, 531, 125), (181, 533, 178), (535, 176, 372), (485, 119, 134), (374, 376, 159), (473, 250, 252, 445), (377, 378, 65), (375, 479, 376, 374), (91, 136, 59), (63, 338, 186), (528, 241, 239, 240), (557, 393, 142, 141), (387, 389, 63, 535), (473, 130, 123), (385, 93, 92), (120, 121, 68, 70), (185, 388, 387), (568, 503, 222, 504), (563, 494, 297, 542), (254, 253, 429, 474), (544, 287, 289, 561), (188, 459, 458, 268), (570, 373, 334, 134), (396, 127, 395), (483, 118, 117), (331, 118, 472, 233), (531, 158, 126, 125), (127, 493, 354, 512), (419, 513, 566, 269), (501, 143, 547, 236), (469, 312, 304, 303), (453, 336, 240, 239), (236, 313, 502, 501), (499, 280, 205, 204), (297, 296, 258, 257), (308, 295, 293, 294), (188, 187, 335, 373), (215, 214, 392, 393), (408, 481, 480, 327), (59, 58, 93, 91), (432, 212, 433), (246, 360, 245, 137), (260, 368, 434), (181, 178, 177, 52), (483, 231, 233, 472), (358, 180, 181, 52), (443, 338, 389), (91, 444, 386), (174, 85, 88, 175), (316, 543, 467, 200), (118, 331, 495, 496), (390, 218, 493, 127), (376, 370, 159), (83, 377, 65), (11, 8, 26, 25), (448, 449, 110), (12, 5, 8, 11), (348, 551, 110), (476, 320, 402, 401), (530, 449, 448, 156), (552, 452, 110), (447, 551, 348, 347), (422, 491, 322, 321), (54, 138, 536, 237), (539, 558, 141, 142), (322, 384, 383, 206), (328, 227, 154, 571), (514, 204, 206, 383), (167, 452, 112, 111), (546, 538, 353, 575), (451, 532, 555, 450), (496, 495, 234, 471), (265, 505, 395, 263), (248, 247, 344, 159), (516, 515, 460, 305), (152, 273, 272, 124), (510, 318, 320, 476), (506, 277, 279, 478), (371, 66, 378, 377), (459, 188, 373, 570), (569, 484, 190, 485), (106, 537, 229, 541), (249, 399, 65, 343), (479, 375, 344), (66, 371, 343), (538, 546, 571, 154), (138, 535, 63, 536), (150, 337, 151, 149), (84, 213, 83, 365), (572, 482, 231, 483), (560, 428, 250, 473), (497, 119, 562, 192), (508, 380, 382, 456), (143, 501, 469, 468), (179, 345, 160), (486, 61, 435), (80, 103, 102, 79), (366, 355, 113, 114), (196, 166, 164, 165), (133, 285, 453, 454), (421, 259, 257, 258), (415, 406, 404, 405), (437, 290, 292, 139), (436, 526, 291, 290), (104, 527, 193, 463), (402, 163, 161, 162), (464, 195, 325, 489), (23, 41, 24, 22), (306, 550, 406, 415), (283, 252, 250, 251), (108, 314, 275, 477), (442, 82, 81, 441), (257, 545, 542, 297), (567, 294, 436, 128), (444, 385, 92, 386), (303, 470, 468, 469), (208, 457, 456, 382), (455, 239, 241, 462), (45, 48, 46, 47), (506, 106, 108), (504, 222, 342, 430), (507, 169, 130), (158, 449, 530, 126), (508, 457, 384), (509, 128, 141), (431, 504, 169), (510, 401, 105), (511, 141, 127), (134, 513, 459), (285, 133, 561, 289), (455, 104, 133), (287, 544, 403, 162), (514, 384, 119), (195, 464, 463, 193), (457, 513, 134), (509, 308, 294, 567), (515, 446, 470), (317, 200, 198, 199), (534, 329, 225, 224), (482, 256, 232, 231), (200, 317, 315, 316), (233, 332, 330, 331), (419, 418, 189, 268), (425, 424, 166, 196), (529, 466, 316, 315), (307, 292, 290, 291), (313, 236, 234, 235), (382, 209, 207, 208), (417, 320, 318, 319), (555, 532, 270, 271), (158, 531, 110), (534, 169, 556, 171), (532, 451, 110), (136, 137, 52), (481, 408, 227, 328), (353, 203, 201, 202), (536, 63, 57), (134, 334, 484, 569), (327, 409, 407, 408), (267, 219, 217, 218), (282, 172, 170, 171), (428, 427, 251, 250), (268, 189, 187, 188), (133, 104, 105, 401), (314, 276, 274, 275), (280, 499, 497, 498), (252, 283, 413, 490), (518, 226, 224, 225), (393, 392, 391, 142), (426, 367, 325, 324), (373, 335, 333, 334), (320, 417, 163, 402), (538, 521, 203, 353), (326, 195, 193, 194), (142, 391, 519, 539), (19, 37, 7, 17), (195, 326, 324, 325), (332, 233, 231, 232), (226, 518, 223, 503), (540, 423, 199, 198), (410, 279, 277, 278), (490, 413, 411, 412), (279, 410, 230, 537), (165, 164, 319, 318), (495, 524, 235, 234), (493, 525, 216, 354), (433, 58, 59, 160), (505, 265, 267, 396), (475, 165, 318, 510), (540, 573, 107, 202), (471, 234, 236, 547), (393, 557, 511, 215), (400, 310, 72, 311), (10, 15, 18, 4), (575, 353, 202, 107), (105, 196, 165, 475), (376, 479, 210, 370), (574, 254, 474, 123), (457, 208, 269, 566), (361, 247, 248, 211), (564, 224, 226, 431), (445, 130, 473), (542, 117, 446), (119, 497, 499, 500), (481, 328, 480), (122, 340, 487, 559), (543, 140, 467), (118, 471, 470), (512, 354, 215, 511), (403, 544, 401), (123, 122, 488), (545, 117, 542), (437, 139, 128), (546, 107, 328), (112, 452, 552, 553), (143, 471, 547), (246, 533, 181), (105, 464, 548), (480, 328, 106), (395, 139, 406), (396, 267, 218, 390), (535, 138, 176), (146, 362, 57, 176), (449, 158, 110), (5, 12, 9, 6), (451, 272, 110), (109, 448, 110), (551, 131, 110), (273, 552, 110), (11, 16, 31, 12), (531, 554, 110), (168, 348, 110), (452, 167, 110), (428, 560, 123, 474), (549, 425, 196, 105), (128, 436, 290, 437), (548, 367, 425, 549), (494, 563, 446, 301), (515, 516, 299, 461), (384, 322, 491, 492), (168, 167, 111, 349), (489, 325, 367, 548), (314, 108, 465, 466), (485, 190, 192, 562), (545, 257, 259, 117), (513, 419, 268, 458), (368, 343, 65, 486), (60, 434, 435, 186), (139, 292, 405, 404), (470, 303, 305, 460), (430, 122, 504), (477, 506, 108), (556, 169, 507), (541, 480, 106), (496, 471, 118), (475, 510, 105), (456, 457, 508), (557, 141, 511), (558, 509, 141), (488, 122, 559), (505, 396, 395), (560, 473, 123), (472, 118, 483), (561, 133, 544), (562, 119, 485), (476, 401, 510), (459, 513, 458), (563, 542, 446), (564, 431, 169), (565, 507, 130), (566, 513, 457), (462, 104, 455), (390, 127, 396), (549, 105, 548), (468, 470, 143), (548, 464, 489), (567, 128, 509), (383, 384, 514), (465, 108, 543), (512, 511, 127), (478, 106, 506), (463, 464, 104), (568, 504, 431), (461, 446, 515), (406, 139, 404), (569, 485, 134), (570, 134, 459), (571, 546, 328), (572, 483, 117), (454, 455, 133), (500, 514, 119), (492, 508, 384), (550, 395, 406), (573, 140, 107), (574, 123, 488), (575, 107, 546), (460, 515, 470), (270, 532, 110), (554, 270, 110), (380, 508, 492, 491), (2, 3, 0, 1)])
me_tacscan.polygons.foreach_set('use_smooth', [True] * 547)
me_tacscan.polygons.foreach_set('material_index', [3, 3, 3, 1, 1, 1, 1, 3, 3, 1, 3, 3, 3, 1, 3, 1, 1, 1, 3, 1, 1, 1, 1, 1, 3, 1, 1, 1, 1, 1, 1, 1, 1, 1, 1, 1, 1, 1, 1, 1, 3, 3, 3, 3, 3, 3, 3, 3, 3, 3, 3, 3, 3, 3, 3, 3, 3, 3, 3, 3, 3, 3, 3, 3, 3, 3, 3, 3, 3, 3, 3, 3, 3, 3, 3, 3, 3, 1, 3, 3, 1, 3, 3, 3, 3, 3, 1, 3, 3, 3, 3, 3, 3, 3, 3, 3, 3, 3, 3, 3, 3, 3, 3, 3, 3, 3, 3, 3, 3, 3, 3, 3, 3, 3, 3, 3, 3, 3, 3, 3, 3, 3, 3, 3, 3, 3, 3, 3, 3, 3, 3, 3, 3, 3, 3, 3, 3, 3, 3, 3, 3, 3, 3, 3, 3, 3, 3, 3, 3, 3, 3, 3, 3, 3, 3, 3, 3, 3, 3, 3, 3, 3, 3, 3, 3, 3, 3, 0, 3, 3, 3, 3, 3, 3, 3, 3, 3, 3, 3, 3, 3, 3, 3, 3, 3, 3, 3, 3, 3, 3, 3, 3, 3, 3, 3, 3, 3, 3, 3, 3, 3, 3, 3, 3, 1, 3, 3, 3, 3, 3, 3, 3, 3, 3, 3, 3, 3, 3, 3, 3, 3, 3, 3, 3, 3, 3, 3, 3, 3, 3, 3, 3, 3, 3, 3, 3, 3, 3, 3, 3, 3, 3, 3, 3, 3, 3, 3, 3, 3, 3, 3, 3, 3, 3, 3, 3, 3, 3, 3, 3, 3, 3, 3, 3, 3, 3, 3, 3, 3, 3, 3, 3, 3, 3, 3, 3, 3, 3, 3, 3, 3, 3, 3, 3, 3, 3, 3, 3, 3, 3, 3, 3, 3, 3, 3, 3, 3, 3, 3, 3, 1, 3, 1, 3, 3, 3, 3, 3, 3, 3, 3, 3, 3, 3, 3, 3, 3, 3, 3, 3, 3, 3, 3, 3, 3, 3, 3, 3, 3, 3, 3, 3, 3, 3, 3, 3, 3, 3, 3, 3, 3, 3, 3, 3, 3, 3, 3, 3, 3, 3, 3, 3, 3, 1, 3, 3, 3, 3, 3, 3, 3, 3, 3, 3, 2, 3, 3, 3, 3, 3, 3, 3, 3, 3, 3, 3, 3, 3, 3, 3, 3, 3, 3, 3, 3, 3, 3, 3, 3, 3, 3, 3, 3, 3, 3, 3, 3, 3, 3, 3, 3, 3, 3, 3, 3, 3, 3, 3, 3, 3, 3, 3, 3, 3, 3, 3, 3, 3, 3, 3, 3, 1, 3, 3, 3, 3, 3, 3, 3, 3, 3, 3, 3, 3, 3, 3, 3, 3, 3, 1, 3, 3, 3, 3, 3, 3, 3, 3, 3, 3, 3, 3, 3, 3, 3, 3, 3, 3, 3, 3, 3, 3, 3, 3, 3, 3, 3, 3, 3, 3, 1, 3, 3, 3, 3, 1, 3, 3, 3, 3, 3, 3, 3, 3, 3, 3, 3, 3, 3, 3, 3, 3, 3, 3, 3, 3, 3, 3, 3, 3, 3, 3, 3, 3, 3, 3, 3, 3, 3, 3, 3, 3, 3, 3, 3, 3, 3, 3, 3, 3, 3, 3, 3, 3, 3, 3, 3, 3, 3, 3, 3, 3, 3, 3, 3, 3, 3, 3, 3, 3, 3, 3, 3, 3, 3, 3, 0])
_uv = me_tacscan.uv_layers.new(name='UVMap')
_uv.uv.foreach_set('vector', [0.7456, 0.4944, 0.7456, 0.4944, 0.7456, 0.4944, 0.7456, 0.4944, 0.8182, 0.8014, 0.8209, 0.8014, 0.8209, 0.8098, 0.8182, 0.8098, 0.6367, 0.514, 0.6367, 0.514, 0.634, 0.5279, 0.634, 0.5279, 0.5, 0.7791, 0.2237, 0.7763, 0.2209, 0.5, 0.5, 0.5, 0.5, 0.5, 0.2209, 0.5, 0.2237, 0.2237, 0.5, 0.2209, 0.2209, 0.5, 0.05068, 0.5, 0.05905, 0.2321, 0.2237, 0.2237, 0.2237, 0.7763, 0.5, 0.7791, 0.5, 0.9493, 0.2321, 0.9409, 0.7707, 0.5307, 0.7707, 0.5307, 0.7707, 0.5419, 0.7707, 0.5419, 0.8405, 0.5056, 0.8405, 0.5056, 0.8293, 0.4972, 0.8293, 0.4972, 0.2321, 0.05905, 0.5, 0.05068, 0.5, 0.2209, 0.2237, 0.2237, 0.7902, 0.4972, 0.7791, 0.4805, 0.7986, 0.4721, 0.8042, 0.4916, 0.9298, 0.567, 0.927, 0.5865, 0.9075, 0.5809, 0.9158, 0.5642, 0.8265, 0.8321, 0.8293, 0.8321, 0.8293, 0.8405, 0.8265, 0.8405, 0.7791, 0.5, 0.9493, 0.5, 0.9409, 0.7679, 0.7763, 0.7763, 0.7902, 0.5642, 0.7791, 0.5809, 0.7623, 0.567, 0.7791, 0.5558, 0.2321, 0.9409, 0.08138, 0.9186, 0.05905, 0.7679, 0.2237, 0.7763, 0.9409, 0.2321, 0.7763, 0.2237, 0.7679, 0.05905, 0.9186, 0.08138, 0.08138, 0.9186, 0.2321, 0.9409, 0.2321, 0.9409, 0.6088, 0.9996, 0.6088, 0.5977, 0.7093, 0.6367, 0.7093, 0.9493, 0.2321, 0.9409, 0.5, 0.9493, 0.5, 0.9493, 0.2321, 0.9409, 0.7679, 0.05905, 0.5, 0.05068, 0.5, 0.05068, 0.2321, 0.05905, 0.5, 0.05068, 0.5, 0.05068, 0.9493, 0.5, 0.9409, 0.2321, 0.9409, 0.2321, 0.9493, 0.5, 0.9493, 0.5, 0.9409, 0.7679, 0.9409, 0.7679, 0.9493, 0.5, 0.9996, 0.5977, 0.9996, 0.9996, 0.9158, 0.9493, 0.9158, 0.6367, 0.05068, 0.5, 0.05905, 0.2321, 0.05905, 0.2321, 0.05068, 0.5, 0.5, 0.05068, 0.2321, 0.05905, 0.2321, 0.05905, 0.08138, 0.08138, 0.2321, 0.05905, 0.2321, 0.05905, 0.9186, 0.08138, 0.7679, 0.05905, 0.7679, 0.05905, 0.5, 0.05068, 0.7679, 0.05905, 0.7679, 0.05905, 0.9186, 0.08138, 0.9409, 0.2321, 0.9409, 0.2321, 0.08138, 0.08138, 0.05905, 0.2321, 0.05905, 0.2321, 0.7679, 0.9409, 0.9186, 0.9186, 0.9186, 0.9186, 0.05905, 0.7679, 0.08138, 0.9186, 0.08138, 0.9186, 0.05905, 0.7679, 0.9186, 0.9186, 0.7679, 0.9409, 0.7679, 0.9409, 0.2321, 0.9409, 0.08138, 0.9186, 0.08138, 0.9186, 0.05905, 0.2321, 0.08138, 0.08138, 0.08138, 0.08138, 0.2321, 0.05905, 0.08138, 0.08138, 0.08138, 0.08138, 0.9409, 0.2321, 0.9186, 0.08138, 0.9186, 0.08138, 0.7679, 0.05905, 0.9186, 0.08138, 0.9186, 0.08138, 0.7428, 0.5642, 0.7428, 0.5642, 0.7428, 0.5642, 0.7428, 0.5642, 0.7428, 0.5642, 0.7428, 0.5642, 0.7428, 0.5642, 0.03115, 0.06464, 0.1567, 0.03394, 0.01998, 0.9409, 0.2712, 0.03673, 0.1567, 0.02556, 0.01719, 0.9437, 0.7456, 0.4944, 0.7456, 0.4944, 0.7456, 0.4944, 0.2014, 0.74, 0.08696, 0.98, 0.2181, 0.3967, 0.7428, 0.5642, 0.7428, 0.5642, 0.7428, 0.5642, 0.08417, 0.9856, 0.2042, 0.74, 0.2209, 0.3939, 0.7456, 0.4944, 0.7456, 0.4944, 0.7456, 0.4944, 0.7568, 0.6479, 0.8489, 0.6479, 0.8489, 0.6591, 0.7568, 0.6591, 0.7428, 0.5642, 0.7428, 0.5642, 0.7428, 0.5642, 0.08696, 0.98, 0.2739, 0.06464, 0.2181, 0.3967, 0.7456, 0.4944, 0.7456, 0.4944, 0.7456, 0.4944, 0.2795, 0.05626, 0.08417, 0.9856, 0.2209, 0.3939, 0.6005, 0.0144, 0.6005, 0.9884, 0.5754, 0.9884, 0.5754, 0.0144, 0.7428, 0.5642, 0.7428, 0.5642, 0.7428, 0.5642, 0.2684, 0.9856, 0.08696, 0.98, 0.2098, 0.7819, 0.7456, 0.4944, 0.7456, 0.4944, 0.7456, 0.4944, 0.08417, 0.9856, 0.2739, 0.9884, 0.2125, 0.7819, 0.2712, 0.2181, 0.2823, 0.6395, 0.0144, 0.6563, 0.0144, 0.2153, 0.2823, 0.5084, 0.2712, 0.8544, 0.0144, 0.8572, 0.0144, 0.4972, 0.8293, 0.8321, 0.8321, 0.8321, 0.8321, 0.8405, 0.8293, 0.8405, 0.6814, 0.02556, 0.6814, 0.02556, 0.6814, 0.02556, 0.6814, 0.02556, 0.8963, 0.5307, 0.8963, 0.5307, 0.8991, 0.5167, 0.8991, 0.5167, 0.9661, 0.02556, 0.9661, 0.02836, 0.9661, 0.02836, 0.9661, 0.02556, 0.9689, 0.5558, 0.9689, 0.5558, 0.9577, 0.5642, 0.9577, 0.5642, 0.7428, 0.5642, 0.7428, 0.5642, 0.7428, 0.5642, 0.2767, 0.8209, 0.2795, 0.9633, 0.2098, 0.7819, 0.7456, 0.4944, 0.7456, 0.4944, 0.7456, 0.4944, 0.2851, 0.9689, 0.2823, 0.8237, 0.2125, 0.7819, 0.9744, 0.5167, 0.9744, 0.5167, 0.9772, 0.5307, 0.9772, 0.5307, 0.9521, 0.03952, 0.9521, 0.03952, 0.9521, 0.05068, 0.9521, 0.05068, 0.7428, 0.5642, 0.7428, 0.5642, 0.7428, 0.5642, 0.2795, 0.3381, 0.2293, 0.38, 0.2739, 0.06464, 0.7456, 0.4944, 0.7456, 0.4944, 0.7456, 0.4944, 0.2321, 0.3744, 0.2851, 0.3326, 0.2795, 0.05626, 0.6088, 0.9996, 0.7093, 0.9493, 0.9158, 0.9493, 0.05068, 0.5, 0.05905, 0.7679, 0.05905, 0.7679, 0.05068, 0.5, 0.6088, 0.5977, 0.9996, 0.5977, 0.7093, 0.6367, 0.9996, 0.9996, 0.6088, 0.9996, 0.9158, 0.9493, 0.9186, 0.9186, 0.9409, 0.7679, 0.9409, 0.7679, 0.9186, 0.9186, 0.7093, 0.6367, 0.9996, 0.5977, 0.9158, 0.6367, 0.8991, 0.5167, 0.8991, 0.5167, 0.9047, 0.5056, 0.9047, 0.5056, 0.7037, 0.5028, 0.6814, 0.567, 0.6367, 0.5419, 0.6535, 0.4944, 0.8656, 0.5084, 0.8489, 0.5167, 0.8405, 0.5056, 0.8572, 0.4916, 0.8154, 0.807, 0.8154, 0.8098, 0.807, 0.8098, 0.7679, 0.9409, 0.5, 0.9493, 0.5, 0.7791, 0.7763, 0.7763, 0.0144, 0.8572, 0.2712, 0.8544, 0.04789, 0.913, 0.7288, 0.03115, 0.7233, 0.03115, 0.7261, 0.03115, 0.6814, 0.02556, 0.6814, 0.02556, 0.6814, 0.02556, 0.2712, 0.2181, 0.0144, 0.2153, 0.04789, 0.1428, 0.6535, 0.4944, 0.7037, 0.5028, 0.6814, 0.567, 0.6367, 0.5419, 0.8405, 0.5056, 0.8182, 0.567, 0.7707, 0.5419, 0.7902, 0.4972, 0.7288, 0.03115, 0.7261, 0.03115, 0.7288, 0.03115, 0.04789, 0.913, 0.2712, 0.8544, 0.2432, 0.9102, 0.2712, 0.2181, 0.04789, 0.1428, 0.2432, 0.1512, 0.6814, 0.02556, 0.6814, 0.02556, 0.6814, 0.02556, 0.9689, 0.5056, 0.9772, 0.5307, 0.9437, 0.567, 0.8237, 0.8405, 0.8237, 0.8321, 0.8265, 0.8321, 0.8265, 0.8405, 0.8182, 0.8321, 0.8237, 0.8321, 0.8237, 0.8405, 0.8182, 0.8405, 0.7037, 0.553, 0.7205, 0.567, 0.7037, 0.5781, 0.6926, 0.5614, 0.9577, 0.02556, 0.9577, 0.02556, 0.9577, 0.02556, 0.9577, 0.02556, 0.6172, 0.5474, 0.6367, 0.5419, 0.6423, 0.553, 0.6284, 0.567, 0.8182, 0.8209, 0.8209, 0.8209, 0.8209, 0.8321, 0.8182, 0.8321, 0.7428, 0.5642, 0.7428, 0.5642, 0.7428, 0.5642, 0.02556, 0.9577, 0.2739, 0.06464, 0.08696, 0.98, 0.7456, 0.4944, 0.7456, 0.4944, 0.7456, 0.4944, 0.2795, 0.05626, 0.02277, 0.9605, 0.08417, 0.9856, 0.9772, 0.5307, 0.9772, 0.5307, 0.9744, 0.5167, 0.9744, 0.5167, 0.7428, 0.5642, 0.7428, 0.5642, 0.7428, 0.5642, 0.2767, 0.0451, 0.2712, 0.03673, 0.01719, 0.9437, 0.7456, 0.4944, 0.7456, 0.4944, 0.7456, 0.4944, 0.7037, 0.5028, 0.7149, 0.5279, 0.6814, 0.567, 0.9437, 0.567, 0.9772, 0.5307, 0.9689, 0.5558, 0.7902, 0.4972, 0.7902, 0.4972, 0.8042, 0.4916, 0.8042, 0.4916, 0.8182, 0.567, 0.8516, 0.5307, 0.8405, 0.5558, 0.9828, 0.5809, 0.9828, 0.5809, 0.9828, 0.5809, 0.9828, 0.5809, 0.7428, 0.5642, 0.7428, 0.5642, 0.7428, 0.5642, 0.1567, 0.02556, 0.02836, 0.05626, 0.01719, 0.9437, 0.7456, 0.4944, 0.7456, 0.4944, 0.7456, 0.4944, 0.7456, 0.4944, 0.9828, 0.5809, 0.9828, 0.5809, 0.9828, 0.5809, 0.9828, 0.5809, 0.7986, 0.5865, 0.8042, 0.567, 0.8182, 0.567, 0.8209, 0.5865, 0.1567, 0.03394, 0.2656, 0.0451, 0.01998, 0.9409, 0.8349, 0.8321, 0.8405, 0.8321, 0.8405, 0.8405, 0.8349, 0.8405, 0.7428, 0.5642, 0.7428, 0.5642, 0.7428, 0.5642, 0.7428, 0.5642, 0.3605, 0.9884, 0.2991, 0.9884, 0.2991, 0.0144, 0.3605, 0.0144, 0.9828, 0.5809, 0.9828, 0.5809, 0.9828, 0.5809, 0.9828, 0.5809, 0.5754, 0.9884, 0.3605, 0.9884, 0.3605, 0.0144, 0.5754, 0.0144, 0.9577, 0.4972, 0.9661, 0.4805, 0.9828, 0.4916, 0.9689, 0.5056, 0.6814, 0.567, 0.6842, 0.5865, 0.6619, 0.5865, 0.6674, 0.567, 0.8042, 0.8014, 0.807, 0.8014, 0.807, 0.8098, 0.9689, 0.5056, 0.9828, 0.4916, 0.994, 0.5084, 0.9744, 0.5167, 0.7456, 0.4944, 0.7456, 0.4944, 0.7456, 0.4944, 0.9689, 0.5558, 0.9689, 0.5558, 0.9577, 0.5642, 0.9577, 0.5642, 0.7428, 0.5642, 0.7428, 0.5642, 0.7428, 0.5642, 0.7428, 0.5642, 0.8768, 0.4944, 0.8768, 0.4916, 0.8768, 0.4916, 0.8768, 0.4944, 0.6172, 0.2628, 0.6172, 0.006029, 0.9912, 0.006029, 0.9912, 0.2628, 0.9828, 0.5809, 0.9828, 0.5809, 0.9828, 0.5809, 0.9828, 0.5809, 0.687, 0.03115, 0.687, 0.03115, 0.687, 0.02836, 0.687, 0.02836, 0.8572, 0.0451, 0.8572, 0.0451, 0.8572, 0.0451, 0.8572, 0.0451, 0.7456, 0.4944, 0.7456, 0.4944, 0.7456, 0.4944, 0.7456, 0.4944, 0.6674, 0.4916, 0.6674, 0.4916, 0.6814, 0.4916, 0.6814, 0.4916, 0.9158, 0.4972, 0.9689, 0.5056, 0.9437, 0.567, 0.8991, 0.5419, 0.8405, 0.5558, 0.8572, 0.567, 0.8405, 0.5809, 0.8293, 0.5642, 0.7121, 0.514, 0.7316, 0.5084, 0.7344, 0.5279, 0.7149, 0.5279, 0.9772, 0.5307, 0.9968, 0.5307, 0.994, 0.5502, 0.9744, 0.5419, 0.6674, 0.4916, 0.6619, 0.4721, 0.6842, 0.4721, 0.6814, 0.4916, 0.8405, 0.5056, 0.8572, 0.4916, 0.8656, 0.5084, 0.8489, 0.5167, 0.7149, 0.5279, 0.7344, 0.5279, 0.7316, 0.5474, 0.7121, 0.5419, 0.9158, 0.4972, 0.9158, 0.4972, 0.9298, 0.4916, 0.9298, 0.4916, 0.9577, 0.02556, 0.9605, 0.02556, 0.9605, 0.02556, 0.9577, 0.02556, 0.9437, 0.4916, 0.9437, 0.4916, 0.9577, 0.4972, 0.9577, 0.4972, 0.6423, 0.5781, 0.6535, 0.5614, 0.6674, 0.567, 0.6619, 0.5865, 0.8991, 0.5419, 0.8795, 0.5502, 0.8768, 0.5307, 0.8963, 0.5307, 0.9047, 0.5056, 0.8907, 0.4916, 0.9075, 0.4805, 0.9158, 0.4972, 0.9437, 0.567, 0.9465, 0.5865, 0.927, 0.5865, 0.9298, 0.567, 0.8795, 0.5084, 0.8991, 0.5167, 0.8963, 0.5307, 0.8768, 0.5307, 0.6926, 0.5614, 0.7037, 0.5781, 0.6842, 0.5865, 0.6814, 0.567, 0.754, 0.5502, 0.7707, 0.5419, 0.7791, 0.5558, 0.7623, 0.567, 0.7456, 0.4944, 0.7456, 0.4944, 0.7456, 0.4944, 0.7456, 0.4944, 0.7456, 0.4944, 0.7456, 0.4944, 0.7456, 0.4944, 0.7456, 0.4944, 0.7037, 0.4777, 0.6926, 0.4944, 0.6814, 0.4916, 0.6842, 0.4721, 0.7986, 0.4721, 0.8042, 0.4916, 0.7902, 0.4972, 0.7791, 0.4805, 0.7428, 0.5642, 0.7428, 0.5642, 0.7428, 0.5642, 0.03673, 0.0451, 0.1567, 0.03394, 0.03115, 0.06464, 0.1567, 0.02556, 0.03394, 0.03673, 0.02836, 0.05626, 0.7456, 0.4944, 0.7456, 0.4944, 0.7456, 0.4944, 0.000447, 0.9996, 0.000447, 0.000447, 0.9996, 0.000447, 0.9996, 0.9996, 0.2656, 0.0451, 0.2712, 0.05347, 0.01998, 0.9409, 0.2712, 0.8014, 0.2767, 0.8209, 0.2098, 0.7819, 0.7428, 0.5642, 0.7428, 0.5642, 0.7428, 0.5642, 0.7456, 0.4944, 0.7456, 0.4944, 0.7456, 0.4944, 0.2823, 0.8237, 0.2767, 0.8042, 0.2125, 0.7819, 0.9689, 0.5558, 0.9828, 0.567, 0.9661, 0.5809, 0.9577, 0.5642, 0.9744, 0.5167, 0.994, 0.5084, 0.9968, 0.5307, 0.9772, 0.5307, 0.9298, 0.4916, 0.927, 0.4721, 0.9465, 0.4721, 0.9437, 0.4916, 0.9047, 0.5056, 0.8907, 0.4916, 0.9075, 0.4805, 0.9158, 0.4972, 0.7707, 0.5307, 0.7484, 0.5307, 0.754, 0.5084, 0.7707, 0.5167, 0.8042, 0.567, 0.7986, 0.5865, 0.7791, 0.5809, 0.7902, 0.5642, 0.7623, 0.4916, 0.7791, 0.5056, 0.7707, 0.5167, 0.754, 0.5084, 0.6926, 0.5614, 0.6926, 0.5614, 0.6814, 0.567, 0.6814, 0.567, 0.7958, 0.8098, 0.7958, 0.807, 0.807, 0.8098, 0.7791, 0.5056, 0.7623, 0.4916, 0.7791, 0.4805, 0.7902, 0.4972, 0.7121, 0.5419, 0.7316, 0.5474, 0.7205, 0.567, 0.7037, 0.553, 0.9744, 0.5419, 0.994, 0.5502, 0.9828, 0.567, 0.9689, 0.5558, 0.9661, 0.03115, 0.9661, 0.03115, 0.9605, 0.03115, 0.9605, 0.03115, 0.6423, 0.5028, 0.6284, 0.4916, 0.6423, 0.4777, 0.6535, 0.4944, 0.6284, 0.4916, 0.6423, 0.5028, 0.6367, 0.514, 0.6172, 0.5084, 0.7316, 0.5084, 0.7121, 0.514, 0.7037, 0.5028, 0.7205, 0.4916, 0.634, 0.5279, 0.6116, 0.5279, 0.6172, 0.5084, 0.6367, 0.514, 0.7707, 0.5307, 0.7484, 0.5307, 0.754, 0.5084, 0.7707, 0.5167, 0.9158, 0.4972, 0.9689, 0.5056, 0.9437, 0.567, 0.8991, 0.5419, 0.8405, 0.5809, 0.8293, 0.5642, 0.8405, 0.5558, 0.8572, 0.567, 0.6814, 0.567, 0.6842, 0.5865, 0.6619, 0.5865, 0.6674, 0.567, 0.8182, 0.4916, 0.8182, 0.4916, 0.8042, 0.4916, 0.8042, 0.4916, 0.7428, 0.5642, 0.7428, 0.5642, 0.7428, 0.5642, 0.7428, 0.5642, 0.8768, 0.4944, 0.8768, 0.4916, 0.8768, 0.4916, 0.8768, 0.4944, 0.9744, 0.5419, 0.9744, 0.5419, 0.9689, 0.5558, 0.9689, 0.5558, 0.9158, 0.4972, 0.9075, 0.4805, 0.927, 0.4721, 0.9298, 0.4916, 0.9689, 0.5056, 0.9828, 0.4916, 0.994, 0.5084, 0.9744, 0.5167, 0.6284, 0.567, 0.6423, 0.553, 0.6535, 0.5614, 0.6423, 0.5781, 0.7707, 0.5167, 0.7902, 0.4972, 0.7707, 0.5419, 0.8293, 0.4972, 0.8405, 0.4805, 0.8572, 0.4916, 0.8405, 0.5056, 0.7707, 0.5419, 0.754, 0.5502, 0.7484, 0.5307, 0.7707, 0.5307, 0.7763, 0.7763, 0.9409, 0.7679, 0.9186, 0.9186, 0.7679, 0.9409, 0.6926, 0.4944, 0.7037, 0.4777, 0.7205, 0.4916, 0.7037, 0.5028, 0.9577, 0.5642, 0.9661, 0.5809, 0.9465, 0.5865, 0.9437, 0.567, 0.6674, 0.567, 0.6619, 0.5865, 0.6423, 0.5781, 0.6535, 0.5614, 0.6674, 0.4916, 0.6619, 0.4721, 0.6842, 0.4721, 0.6814, 0.4916, 0.8377, 0.08975, 0.8377, 0.08975, 0.8237, 0.08975, 0.8237, 0.08975, 0.2321, 0.3744, 0.2795, 0.05626, 0.2209, 0.3939, 0.7428, 0.5642, 0.7428, 0.5642, 0.7428, 0.5642, 0.7428, 0.5642, 0.2739, 0.06464, 0.2293, 0.38, 0.2181, 0.3967, 0.7428, 0.5642, 0.7428, 0.5642, 0.7428, 0.5642, 0.7428, 0.5642, 0.8963, 0.5307, 0.8768, 0.5307, 0.8795, 0.5084, 0.8991, 0.5167, 0.7456, 0.4944, 0.7456, 0.4944, 0.7456, 0.4944, 0.8991, 0.5419, 0.8991, 0.5419, 0.9047, 0.5558, 0.9047, 0.5558, 0.7428, 0.5642, 0.7428, 0.5642, 0.7428, 0.5642, 0.9186, 0.6814, 0.9186, 0.6954, 0.8042, 0.6954, 0.8042, 0.6814, 0.7791, 0.5558, 0.7791, 0.5558, 0.7707, 0.5419, 0.7707, 0.5419, 0.7288, 0.03115, 0.7288, 0.03394, 0.7233, 0.03394, 0.7233, 0.03115, 0.7456, 0.4944, 0.7456, 0.4944, 0.7456, 0.4944, 0.7456, 0.4944, 0.9689, 0.5056, 0.9772, 0.5307, 0.9437, 0.567, 0.9828, 0.5809, 0.9828, 0.5809, 0.9828, 0.5809, 0.9828, 0.5809, 0.7428, 0.5642, 0.7428, 0.5642, 0.7428, 0.5642, 0.7428, 0.5642, 0.8991, 0.5167, 0.8991, 0.5167, 0.8963, 0.5307, 0.8963, 0.5307, 0.7456, 0.4944, 0.7456, 0.4944, 0.7456, 0.4944, 0.7456, 0.4944, 0.8991, 0.5419, 0.8991, 0.5419, 0.8963, 0.5307, 0.8963, 0.5307, 0.9828, 0.5809, 0.9828, 0.5809, 0.9828, 0.5809, 0.9828, 0.5809, 0.8991, 0.5419, 0.8991, 0.5419, 0.9047, 0.5558, 0.9047, 0.5558, 0.9772, 0.5307, 0.9772, 0.5307, 0.9744, 0.5419, 0.9744, 0.5419, 0.7428, 0.5642, 0.7428, 0.5642, 0.7428, 0.5642, 0.7428, 0.5642, 0.687, 0.03394, 0.687, 0.03394, 0.6786, 0.03394, 0.6786, 0.03394, 0.7456, 0.4944, 0.7456, 0.4944, 0.7456, 0.4944, 0.7456, 0.4944, 0.6423, 0.553, 0.6284, 0.567, 0.6172, 0.5474, 0.6367, 0.5419, 0.8405, 0.5056, 0.8516, 0.5307, 0.8182, 0.567, 0.2098, 0.7819, 0.08696, 0.98, 0.2042, 0.7679, 0.08417, 0.9856, 0.2125, 0.7819, 0.207, 0.7679, 0.9158, 0.5642, 0.9158, 0.5642, 0.9298, 0.567, 0.9298, 0.567, 0.2795, 0.9633, 0.2767, 0.9772, 0.2098, 0.7819, 0.7456, 0.4944, 0.7456, 0.4944, 0.7456, 0.4944, 0.7456, 0.4944, 0.2823, 0.9828, 0.2851, 0.9689, 0.2125, 0.7819, 0.7456, 0.4944, 0.7456, 0.4944, 0.7456, 0.4944, 0.7456, 0.4944, 0.7456, 0.4944, 0.7456, 0.4944, 0.7456, 0.4944, 0.7428, 0.5642, 0.7428, 0.5642, 0.7428, 0.5642, 0.7428, 0.5642, 0.7428, 0.5642, 0.7428, 0.5642, 0.7428, 0.5642, 0.8209, 0.8098, 0.8209, 0.8014, 0.8265, 0.8014, 0.8265, 0.8098, 0.01998, 0.9409, 0.2739, 0.06464, 0.02556, 0.9577, 0.2795, 0.05626, 0.01719, 0.9437, 0.02277, 0.9605, 0.6535, 0.5614, 0.6367, 0.5419, 0.6814, 0.567, 0.7428, 0.5642, 0.7428, 0.5642, 0.7428, 0.5642, 0.9158, 0.5642, 0.9158, 0.5642, 0.9047, 0.5558, 0.9047, 0.5558, 0.7456, 0.4944, 0.7456, 0.4944, 0.7456, 0.4944, 0.7428, 0.5642, 0.7428, 0.5642, 0.7428, 0.5642, 0.7428, 0.5642, 0.7428, 0.5642, 0.7428, 0.5642, 0.7428, 0.5642, 0.7456, 0.4944, 0.7456, 0.4944, 0.7456, 0.4944, 0.8405, 0.4805, 0.8293, 0.4972, 0.8182, 0.4916, 0.8209, 0.4721, 0.6423, 0.5028, 0.6423, 0.5028, 0.6535, 0.4944, 0.6535, 0.4944, 0.7456, 0.4944, 0.7456, 0.4944, 0.7456, 0.4944, 0.7456, 0.4944, 0.9158, 0.5642, 0.8991, 0.5419, 0.9437, 0.567, 0.2767, 0.3493, 0.2293, 0.38, 0.2795, 0.3381, 0.6814, 0.03115, 0.6814, 0.02836, 0.6814, 0.02836, 0.6814, 0.03115, 0.2321, 0.3744, 0.2823, 0.3465, 0.2851, 0.3326, 0.9577, 0.4972, 0.9577, 0.4972, 0.9689, 0.5056, 0.9689, 0.5056, 0.7707, 0.5307, 0.7707, 0.5307, 0.7707, 0.5167, 0.7707, 0.5167, 0.9577, 0.5642, 0.9661, 0.5809, 0.9465, 0.5865, 0.9437, 0.567, 0.7707, 0.5167, 0.7707, 0.5167, 0.7791, 0.5056, 0.7791, 0.5056, 0.7037, 0.553, 0.7037, 0.553, 0.7121, 0.5419, 0.7121, 0.5419, 0.6926, 0.5614, 0.6926, 0.5614, 0.6814, 0.567, 0.6814, 0.567, 0.6535, 0.5614, 0.6367, 0.5419, 0.6814, 0.567, 0.8182, 0.4916, 0.8405, 0.5056, 0.7902, 0.4972, 0.8405, 0.5056, 0.8405, 0.5056, 0.8293, 0.4972, 0.8293, 0.4972, 0.8265, 0.8014, 0.8293, 0.8014, 0.8293, 0.8098, 0.8265, 0.8098, 0.6367, 0.5419, 0.6367, 0.5419, 0.634, 0.5279, 0.634, 0.5279, 0.7149, 0.5279, 0.7149, 0.5279, 0.7121, 0.514, 0.7121, 0.514, 0.8405, 0.5558, 0.8405, 0.5558, 0.8489, 0.5419, 0.8489, 0.5419, 0.8293, 0.5642, 0.8405, 0.5809, 0.8209, 0.5865, 0.8182, 0.567, 0.8042, 0.4916, 0.7986, 0.4721, 0.8209, 0.4721, 0.8182, 0.4916, 0.8489, 0.5419, 0.8656, 0.5502, 0.8572, 0.567, 0.8405, 0.5558, 0.634, 0.5279, 0.6116, 0.5279, 0.6172, 0.5084, 0.6367, 0.514, 0.7707, 0.5167, 0.754, 0.5084, 0.7623, 0.4916, 0.7791, 0.5056, 0.6814, 0.4916, 0.6842, 0.4721, 0.7037, 0.4777, 0.6926, 0.4944, 0.7037, 0.553, 0.7205, 0.567, 0.7037, 0.5781, 0.6926, 0.5614, 0.6367, 0.514, 0.6172, 0.5084, 0.6284, 0.4916, 0.6423, 0.5028, 0.9047, 0.5056, 0.9047, 0.5056, 0.8991, 0.5167, 0.8991, 0.5167, 0.7428, 0.5642, 0.7428, 0.5642, 0.7428, 0.5642, 0.7428, 0.5642, 0.2042, 0.7679, 0.08696, 0.98, 0.2014, 0.74, 0.7428, 0.5642, 0.7428, 0.5642, 0.7428, 0.5642, 0.7428, 0.5642, 0.08417, 0.9856, 0.207, 0.7679, 0.2042, 0.74, 0.7428, 0.5642, 0.7428, 0.5642, 0.7428, 0.5642, 0.7428, 0.5642, 0.8182, 0.4916, 0.8182, 0.4916, 0.8293, 0.4972, 0.8293, 0.4972, 0.7428, 0.5642, 0.7428, 0.5642, 0.7428, 0.5642, 0.7428, 0.5642, 0.7456, 0.4944, 0.7456, 0.4944, 0.7456, 0.4944, 0.7428, 0.5642, 0.7428, 0.5642, 0.7428, 0.5642, 0.8489, 0.6591, 0.8489, 0.6647, 0.7568, 0.6647, 0.7568, 0.6591, 0.9689, 0.5558, 0.9689, 0.5558, 0.9744, 0.5419, 0.9744, 0.5419, 0.8405, 0.5056, 0.8405, 0.5056, 0.8489, 0.5167, 0.8489, 0.5167, 0.6423, 0.553, 0.6423, 0.553, 0.6367, 0.5419, 0.6367, 0.5419, 0.7428, 0.5642, 0.7428, 0.5642, 0.7428, 0.5642, 0.7456, 0.4944, 0.7456, 0.4944, 0.7456, 0.4944, 0.7763, 0.2237, 0.5, 0.2209, 0.5, 0.05068, 0.7679, 0.05905, 0.8154, 0.8126, 0.8126, 0.8182, 0.807, 0.8098, 0.7791, 0.5, 0.5, 0.5, 0.5, 0.2209, 0.7763, 0.2237, 0.8098, 0.8014, 0.8126, 0.8042, 0.807, 0.8098, 0.7791, 0.5558, 0.7791, 0.5558, 0.7707, 0.5419, 0.7707, 0.5419, 0.8154, 0.8405, 0.8154, 0.8321, 0.8182, 0.8321, 0.8182, 0.8405, 0.7986, 0.8042, 0.8014, 0.8014, 0.807, 0.8098, 0.8154, 0.8321, 0.8154, 0.8209, 0.8182, 0.8209, 0.8182, 0.8321, 0.6619, 0.4721, 0.6674, 0.4916, 0.6535, 0.4944, 0.6423, 0.4777, 0.7456, 0.4944, 0.7456, 0.4944, 0.7456, 0.4944, 0.7456, 0.4944, 0.6674, 0.4916, 0.6674, 0.4916, 0.6535, 0.4944, 0.6535, 0.4944, 0.6535, 0.4944, 0.6535, 0.4944, 0.6423, 0.5028, 0.6423, 0.5028, 0.9158, 0.4972, 0.9158, 0.4972, 0.9298, 0.4916, 0.9298, 0.4916, 0.6367, 0.514, 0.6367, 0.514, 0.6423, 0.5028, 0.6423, 0.5028, 0.8265, 0.8209, 0.8293, 0.8209, 0.8293, 0.8321, 0.8265, 0.8321, 0.9437, 0.4916, 0.9437, 0.4916, 0.9577, 0.4972, 0.9577, 0.4972, 0.8405, 0.8321, 0.8433, 0.8321, 0.8433, 0.8405, 0.8405, 0.8405, 0.8489, 0.5167, 0.8489, 0.5167, 0.8516, 0.5307, 0.8516, 0.5307, 0.6674, 0.567, 0.6674, 0.567, 0.6814, 0.567, 0.6814, 0.567, 0.7428, 0.5642, 0.7428, 0.5642, 0.7428, 0.5642, 0.7428, 0.5642, 0.7902, 0.5642, 0.7902, 0.5642, 0.8042, 0.567, 0.8042, 0.567, 0.8321, 0.8405, 0.8321, 0.8321, 0.8349, 0.8321, 0.8349, 0.8405, 0.7902, 0.5642, 0.7902, 0.5642, 0.7791, 0.5558, 0.7791, 0.5558, 0.9158, 0.5642, 0.9158, 0.5642, 0.9047, 0.5558, 0.9047, 0.5558, 0.7456, 0.4944, 0.7456, 0.4944, 0.7456, 0.4944, 0.7456, 0.4944, 0.7037, 0.553, 0.7037, 0.553, 0.6926, 0.5614, 0.6926, 0.5614, 0.6674, 0.567, 0.6674, 0.567, 0.6535, 0.5614, 0.6535, 0.5614, 0.8991, 0.5419, 0.8991, 0.5419, 0.8963, 0.5307, 0.8963, 0.5307, 0.7456, 0.4944, 0.7456, 0.4944, 0.7456, 0.4944, 0.7456, 0.4944, 0.2767, 0.9772, 0.2684, 0.9856, 0.2098, 0.7819, 0.2739, 0.9884, 0.2823, 0.9828, 0.2125, 0.7819, 0.9437, 0.4916, 0.9437, 0.4916, 0.9298, 0.4916, 0.9298, 0.4916, 0.7456, 0.4944, 0.7456, 0.4944, 0.7456, 0.4944, 0.7456, 0.4944, 0.9828, 0.5809, 0.9828, 0.5809, 0.9828, 0.5809, 0.9828, 0.5809, 0.7456, 0.4944, 0.7456, 0.4944, 0.7456, 0.4944, 0.7456, 0.4944, 0.8042, 0.4916, 0.8042, 0.4916, 0.8182, 0.4916, 0.8182, 0.4916, 0.9298, 0.567, 0.9298, 0.567, 0.9158, 0.5642, 0.9158, 0.5642, 0.6367, 0.5419, 0.6367, 0.5419, 0.6423, 0.553, 0.6423, 0.553, 0.6814, 0.4916, 0.6814, 0.4916, 0.6926, 0.4944, 0.6926, 0.4944, 0.8405, 0.5558, 0.8405, 0.5558, 0.8293, 0.5642, 0.8293, 0.5642, 0.7428, 0.5642, 0.7428, 0.5642, 0.7428, 0.5642, 0.7456, 0.4944, 0.7456, 0.4944, 0.7456, 0.4944, 0.9912, 0.01161, 0.9912, 0.08138, 0.6172, 0.08138, 0.6172, 0.01161, 0.9661, 0.02556, 0.9661, 0.02556, 0.9661, 0.02556, 0.9661, 0.02556, 0.8182, 0.567, 0.8209, 0.5865, 0.7986, 0.5865, 0.8042, 0.567, 0.7902, 0.4972, 0.7902, 0.4972, 0.8042, 0.4916, 0.8042, 0.4916, 0.7791, 0.4805, 0.7902, 0.4972, 0.7791, 0.5056, 0.7623, 0.4916, 0.7037, 0.553, 0.7037, 0.553, 0.7121, 0.5419, 0.7121, 0.5419, 0.7121, 0.514, 0.7121, 0.514, 0.7149, 0.5279, 0.7149, 0.5279, 0.7037, 0.5028, 0.7205, 0.4916, 0.7316, 0.5084, 0.7121, 0.514, 0.8405, 0.5056, 0.8405, 0.5056, 0.8489, 0.5167, 0.8489, 0.5167, 0.7707, 0.5419, 0.754, 0.5502, 0.7484, 0.5307, 0.7707, 0.5307, 0.8516, 0.5307, 0.8516, 0.5307, 0.8489, 0.5419, 0.8489, 0.5419, 0.5, 0.9493, 0.7679, 0.9409, 0.7679, 0.9409, 0.5, 0.9493, 0.6926, 0.5614, 0.6926, 0.5614, 0.7037, 0.553, 0.7037, 0.553, 0.8907, 0.567, 0.9047, 0.5558, 0.9158, 0.5642, 0.9075, 0.5809, 0.9437, 0.567, 0.9437, 0.567, 0.9298, 0.567, 0.9298, 0.567, 0.6172, 0.4526, 0.6172, 0.2712, 0.9912, 0.2712, 0.9912, 0.4526, 0.7791, 0.5056, 0.7791, 0.5056, 0.7707, 0.5167, 0.7707, 0.5167, 0.6926, 0.4944, 0.6926, 0.4944, 0.7037, 0.5028, 0.7037, 0.5028, 0.7428, 0.5642, 0.7428, 0.5642, 0.7428, 0.5642, 0.7428, 0.5642, 0.8182, 0.567, 0.8182, 0.567, 0.8293, 0.5642, 0.8293, 0.5642, 0.7037, 0.5028, 0.7037, 0.5028, 0.6926, 0.4944, 0.6926, 0.4944, 0.8182, 0.4916, 0.8182, 0.4916, 0.8293, 0.4972, 0.8293, 0.4972, 0.000447, 0.000447, 0.9996, 0.000447, 0.9996, 0.9996, 0.000447, 0.9996, 0.9158, 0.5642, 0.8991, 0.5419, 0.9437, 0.567, 0.9689, 0.5056, 0.9689, 0.5056, 0.9744, 0.5167, 0.9744, 0.5167, 0.8991, 0.5167, 0.9158, 0.4972, 0.8991, 0.5419, 0.8293, 0.8014, 0.8321, 0.8014, 0.8321, 0.8098, 0.8293, 0.8098, 0.6814, 0.4916, 0.7037, 0.5028, 0.6535, 0.4944, 0.6814, 0.4916, 0.7037, 0.5028, 0.6535, 0.4944, 0.9437, 0.4916, 0.9689, 0.5056, 0.9158, 0.4972, 0.7902, 0.5642, 0.7707, 0.5419, 0.8182, 0.567, 0.6367, 0.514, 0.6535, 0.4944, 0.6367, 0.5419, 0.6814, 0.567, 0.7149, 0.5279, 0.7037, 0.553, 0.7902, 0.4972, 0.7902, 0.4972, 0.7791, 0.5056, 0.7791, 0.5056, 0.8182, 0.4916, 0.8405, 0.5056, 0.7902, 0.4972, 0.7707, 0.5167, 0.7707, 0.5167, 0.7707, 0.5307, 0.7707, 0.5307, 0.6367, 0.514, 0.6535, 0.4944, 0.6367, 0.5419, 0.8516, 0.5307, 0.8516, 0.5307, 0.8489, 0.5167, 0.8489, 0.5167, 0.7037, 0.5028, 0.7149, 0.5279, 0.6814, 0.567, 0.6814, 0.4916, 0.6814, 0.4916, 0.6926, 0.4944, 0.6926, 0.4944, 0.7902, 0.5642, 0.7707, 0.5419, 0.8182, 0.567, 0.994, 0.5502, 0.9744, 0.5419, 0.9772, 0.5307, 0.9968, 0.5307, 0.9158, 0.4972, 0.9075, 0.4805, 0.927, 0.4721, 0.9298, 0.4916, 0.8042, 0.4916, 0.7986, 0.4721, 0.8209, 0.4721, 0.8182, 0.4916, 0.9744, 0.5419, 0.994, 0.5502, 0.9828, 0.567, 0.9689, 0.5558, 0.8293, 0.4972, 0.8405, 0.4805, 0.8572, 0.4916, 0.8405, 0.5056, 0.7149, 0.5279, 0.7344, 0.5279, 0.7316, 0.5474, 0.7121, 0.5419, 0.8293, 0.5642, 0.8405, 0.5809, 0.8209, 0.5865, 0.8182, 0.567, 0.9661, 0.5809, 0.9577, 0.5642, 0.9689, 0.5558, 0.9828, 0.567, 0.7344, 0.5279, 0.7149, 0.5279, 0.7121, 0.514, 0.7316, 0.5084, 0.8656, 0.5502, 0.8489, 0.5419, 0.8516, 0.5307, 0.8712, 0.5307, 0.6926, 0.4944, 0.7037, 0.4777, 0.7205, 0.4916, 0.7037, 0.5028, 0.7623, 0.567, 0.7791, 0.5558, 0.7902, 0.5642, 0.7791, 0.5809, 0.8154, 0.8098, 0.8154, 0.8014, 0.8182, 0.8014, 0.8182, 0.8098, 0.8098, 0.8182, 0.807, 0.8209, 0.807, 0.8098, 0.9158, 0.4972, 0.9158, 0.4972, 0.9047, 0.5056, 0.9047, 0.5056, 0.7986, 0.8182, 0.7958, 0.8126, 0.807, 0.8098, 0.7428, 0.5642, 0.7428, 0.5642, 0.7428, 0.5642, 0.9047, 0.5056, 0.9047, 0.5056, 0.9158, 0.4972, 0.9158, 0.4972, 0.9577, 0.4972, 0.9661, 0.4805, 0.9828, 0.4916, 0.9689, 0.5056, 0.7456, 0.4944, 0.7456, 0.4944, 0.7456, 0.4944, 0.6814, 0.567, 0.6814, 0.567, 0.6674, 0.567, 0.6674, 0.567, 0.8991, 0.5167, 0.8795, 0.5084, 0.8907, 0.4916, 0.9047, 0.5056, 0.6535, 0.5614, 0.6423, 0.5781, 0.6284, 0.567, 0.6423, 0.553, 0.8991, 0.5167, 0.8795, 0.5084, 0.8907, 0.4916, 0.9047, 0.5056, 0.9298, 0.567, 0.927, 0.5865, 0.9075, 0.5809, 0.9158, 0.5642, 0.7121, 0.5419, 0.7316, 0.5474, 0.7205, 0.567, 0.7037, 0.553, 0.7902, 0.4972, 0.8405, 0.5056, 0.8182, 0.567, 0.7707, 0.5419, 0.9437, 0.567, 0.9465, 0.5865, 0.927, 0.5865, 0.9298, 0.567, 0.6116, 0.5279, 0.634, 0.5279, 0.6367, 0.5419, 0.6172, 0.5474, 0.9047, 0.5558, 0.8907, 0.567, 0.8795, 0.5502, 0.8991, 0.5419, 0.9465, 0.4721, 0.9437, 0.4916, 0.9298, 0.4916, 0.927, 0.4721, 0.6423, 0.5028, 0.6284, 0.4916, 0.6423, 0.4777, 0.6535, 0.4944, 0.8572, 0.567, 0.8405, 0.5558, 0.8489, 0.5419, 0.8656, 0.5502, 0.6926, 0.5614, 0.7037, 0.5781, 0.6842, 0.5865, 0.6814, 0.567, 0.7791, 0.5558, 0.7623, 0.567, 0.754, 0.5502, 0.7707, 0.5419, 0.9437, 0.4916, 0.9465, 0.4721, 0.9661, 0.4805, 0.9577, 0.4972, 0.8712, 0.5307, 0.8516, 0.5307, 0.8489, 0.5167, 0.8656, 0.5084, 0.6535, 0.4944, 0.6423, 0.4777, 0.6619, 0.4721, 0.6674, 0.4916, 0.08138, 0.08138, 0.2321, 0.05905, 0.2237, 0.2237, 0.05905, 0.2321, 0.8516, 0.5307, 0.8712, 0.5307, 0.8656, 0.5502, 0.8489, 0.5419, 0.8405, 0.4805, 0.8293, 0.4972, 0.8182, 0.4916, 0.8209, 0.4721, 0.9437, 0.4916, 0.9465, 0.4721, 0.9661, 0.4805, 0.9577, 0.4972, 0.9744, 0.5167, 0.994, 0.5084, 0.9968, 0.5307, 0.9772, 0.5307, 0.8907, 0.567, 0.9047, 0.5558, 0.9158, 0.5642, 0.9075, 0.5809, 0.8991, 0.5419, 0.8795, 0.5502, 0.8768, 0.5307, 0.8963, 0.5307, 0.9047, 0.5558, 0.8907, 0.567, 0.8795, 0.5502, 0.8991, 0.5419, 0.8042, 0.567, 0.7986, 0.5865, 0.7791, 0.5809, 0.7902, 0.5642, 0.8489, 0.5167, 0.8656, 0.5084, 0.8712, 0.5307, 0.8516, 0.5307, 0.6367, 0.5419, 0.6172, 0.5474, 0.6116, 0.5279, 0.634, 0.5279, 0.7428, 0.5642, 0.7428, 0.5642, 0.7428, 0.5642, 0.7428, 0.5642, 0.6674, 0.567, 0.6674, 0.567, 0.6535, 0.5614, 0.6535, 0.5614, 0.8042, 0.567, 0.8042, 0.567, 0.7902, 0.5642, 0.7902, 0.5642, 0.9744, 0.5167, 0.9744, 0.5167, 0.9689, 0.5056, 0.9689, 0.5056, 0.8516, 0.5307, 0.8516, 0.5307, 0.8489, 0.5419, 0.8489, 0.5419, 0.6423, 0.5028, 0.6423, 0.5028, 0.6367, 0.514, 0.6367, 0.514, 0.9661, 0.02556, 0.9661, 0.02556, 0.9661, 0.02556, 0.9661, 0.02556, 0.2237, 0.7763, 0.05905, 0.7679, 0.05068, 0.5, 0.2209, 0.5, 0.9577, 0.4972, 0.9577, 0.4972, 0.9689, 0.5056, 0.9689, 0.5056, 0.8182, 0.567, 0.8182, 0.567, 0.8042, 0.567, 0.8042, 0.567, 0.7428, 0.5642, 0.7428, 0.5642, 0.7428, 0.5642, 0.7428, 0.5642, 0.9577, 0.5642, 0.9577, 0.5642, 0.9437, 0.567, 0.9437, 0.567, 0.7037, 0.5028, 0.7037, 0.5028, 0.7121, 0.514, 0.7121, 0.514, 0.7428, 0.5642, 0.7428, 0.5642, 0.7428, 0.5642, 0.7428, 0.5642, 0.9298, 0.4916, 0.9298, 0.4916, 0.9437, 0.4916, 0.9437, 0.4916, 0.9047, 0.5558, 0.8991, 0.5419, 0.9158, 0.5642, 0.7707, 0.5167, 0.7902, 0.4972, 0.7707, 0.5419, 0.6367, 0.5419, 0.6367, 0.5419, 0.634, 0.5279, 0.634, 0.5279, 0.9047, 0.5056, 0.9158, 0.4972, 0.8991, 0.5167, 0.9772, 0.5307, 0.9772, 0.5307, 0.9744, 0.5419, 0.9744, 0.5419, 0.9689, 0.5558, 0.9772, 0.5307, 0.9744, 0.5419, 0.8405, 0.5056, 0.8516, 0.5307, 0.8182, 0.567, 0.634, 0.5279, 0.634, 0.5279, 0.6367, 0.514, 0.6367, 0.514, 0.7707, 0.5307, 0.7707, 0.5167, 0.7707, 0.5419, 0.9437, 0.567, 0.9772, 0.5307, 0.9689, 0.5558, 0.7791, 0.5056, 0.7902, 0.4972, 0.7707, 0.5167, 0.7121, 0.514, 0.7149, 0.5279, 0.7037, 0.5028, 0.9437, 0.4916, 0.9689, 0.5056, 0.9158, 0.4972, 0.8293, 0.8321, 0.8293, 0.8209, 0.8321, 0.8209, 0.8321, 0.8321, 0.8405, 0.5558, 0.8516, 0.5307, 0.8489, 0.5419, 0.2712, 0.05347, 0.2739, 0.06464, 0.01998, 0.9409, 0.8182, 0.567, 0.8516, 0.5307, 0.8405, 0.5558, 0.8991, 0.5167, 0.9158, 0.4972, 0.8991, 0.5419, 0.6814, 0.567, 0.7149, 0.5279, 0.7037, 0.553, 0.6535, 0.5614, 0.6535, 0.5614, 0.6423, 0.553, 0.6423, 0.553, 0.2795, 0.05626, 0.2767, 0.0451, 0.01719, 0.9437, 0.7456, 0.4944, 0.7456, 0.4944, 0.7456, 0.4944, 0.7456, 0.4944, 0.8126, 0.8182, 0.8098, 0.8182, 0.807, 0.8098, 0.5, 0.5, 0.7791, 0.5, 0.7763, 0.7763, 0.5, 0.7791, 0.7958, 0.8126, 0.7958, 0.8098, 0.807, 0.8098, 0.8154, 0.8098, 0.8154, 0.8126, 0.807, 0.8098, 0.8126, 0.8042, 0.8154, 0.807, 0.807, 0.8098, 0.7958, 0.807, 0.7986, 0.8042, 0.807, 0.8098, 0.7763, 0.2237, 0.9409, 0.2321, 0.9493, 0.5, 0.7791, 0.5, 0.807, 0.8209, 0.8042, 0.8209, 0.807, 0.8098, 0.807, 0.8014, 0.8098, 0.8014, 0.807, 0.8098, 0.8014, 0.8014, 0.8042, 0.8014, 0.807, 0.8098, 0.9298, 0.567, 0.9298, 0.567, 0.9437, 0.567, 0.9437, 0.567, 0.8293, 0.5642, 0.8293, 0.5642, 0.8182, 0.567, 0.8182, 0.567, 0.7037, 0.5028, 0.7037, 0.5028, 0.7121, 0.514, 0.7121, 0.514, 0.8405, 0.5558, 0.8405, 0.5558, 0.8293, 0.5642, 0.8293, 0.5642, 0.7707, 0.5307, 0.7707, 0.5307, 0.7707, 0.5419, 0.7707, 0.5419, 0.7902, 0.5642, 0.7902, 0.5642, 0.7791, 0.5558, 0.7791, 0.5558, 0.6535, 0.4944, 0.6535, 0.4944, 0.6674, 0.4916, 0.6674, 0.4916, 0.8209, 0.8209, 0.8265, 0.8209, 0.8265, 0.8321, 0.8209, 0.8321, 0.8489, 0.5419, 0.8489, 0.5419, 0.8405, 0.5558, 0.8405, 0.5558, 0.9437, 0.567, 0.9437, 0.567, 0.9577, 0.5642, 0.9577, 0.5642, 0.6535, 0.5614, 0.6535, 0.5614, 0.6423, 0.553, 0.6423, 0.553, 0.7791, 0.5056, 0.7791, 0.5056, 0.7902, 0.4972, 0.7902, 0.4972, 0.7149, 0.5279, 0.7149, 0.5279, 0.7121, 0.5419, 0.7121, 0.5419, 0.7456, 0.4944, 0.7456, 0.4944, 0.7456, 0.4944, 0.7456, 0.4944, 0.7456, 0.4944, 0.7456, 0.4944, 0.7456, 0.4944, 0.7456, 0.4944, 0.7149, 0.5279, 0.7149, 0.5279, 0.7121, 0.5419, 0.7121, 0.5419, 0.8182, 0.567, 0.8182, 0.567, 0.8042, 0.567, 0.8042, 0.567, 0.9744, 0.5167, 0.9772, 0.5307, 0.9689, 0.5056, 0.9298, 0.567, 0.9158, 0.5642, 0.9437, 0.567, 0.9047, 0.5056, 0.9158, 0.4972, 0.8991, 0.5167, 0.8963, 0.5307, 0.8991, 0.5167, 0.8991, 0.5419, 0.8489, 0.5167, 0.8516, 0.5307, 0.8405, 0.5056, 0.8042, 0.567, 0.7902, 0.5642, 0.8182, 0.567, 0.6926, 0.4944, 0.7037, 0.5028, 0.6814, 0.4916, 0.6423, 0.5028, 0.6535, 0.4944, 0.6367, 0.514, 0.6674, 0.4916, 0.6814, 0.4916, 0.6535, 0.4944, 0.9689, 0.5558, 0.9772, 0.5307, 0.9744, 0.5419, 0.6674, 0.567, 0.6535, 0.5614, 0.6814, 0.567, 0.9298, 0.567, 0.9158, 0.5642, 0.9437, 0.567, 0.8293, 0.4972, 0.8405, 0.5056, 0.8182, 0.4916, 0.7791, 0.5056, 0.7902, 0.4972, 0.7707, 0.5167, 0.6423, 0.553, 0.6367, 0.5419, 0.6535, 0.5614, 0.7791, 0.5558, 0.7707, 0.5419, 0.7902, 0.5642, 0.7037, 0.553, 0.7149, 0.5279, 0.7121, 0.5419, 0.7707, 0.5307, 0.7707, 0.5167, 0.7707, 0.5419, 0.9298, 0.4916, 0.9437, 0.4916, 0.9158, 0.4972, 0.8963, 0.5307, 0.8991, 0.5167, 0.8991, 0.5419, 0.7121, 0.514, 0.7149, 0.5279, 0.7037, 0.5028, 0.8293, 0.4972, 0.8405, 0.5056, 0.8182, 0.4916, 0.6423, 0.553, 0.6367, 0.5419, 0.6535, 0.5614, 0.8293, 0.5642, 0.8182, 0.567, 0.8405, 0.5558, 0.8293, 0.5642, 0.8182, 0.567, 0.8405, 0.5558, 0.8405, 0.5558, 0.8516, 0.5307, 0.8489, 0.5419, 0.6926, 0.4944, 0.7037, 0.5028, 0.6814, 0.4916, 0.6423, 0.5028, 0.6535, 0.4944, 0.6367, 0.514, 0.9577, 0.5642, 0.9437, 0.567, 0.9689, 0.5558, 0.634, 0.5279, 0.6367, 0.514, 0.6367, 0.5419, 0.9047, 0.5558, 0.8991, 0.5419, 0.9158, 0.5642, 0.8489, 0.5167, 0.8516, 0.5307, 0.8405, 0.5056, 0.9577, 0.4972, 0.9689, 0.5056, 0.9437, 0.4916, 0.7791, 0.5558, 0.7707, 0.5419, 0.7902, 0.5642, 0.7037, 0.553, 0.7149, 0.5279, 0.7121, 0.5419, 0.6674, 0.567, 0.6535, 0.5614, 0.6814, 0.567, 0.6926, 0.5614, 0.6814, 0.567, 0.7037, 0.553, 0.9298, 0.4916, 0.9437, 0.4916, 0.9158, 0.4972, 0.8042, 0.4916, 0.8182, 0.4916, 0.7902, 0.4972, 0.8042, 0.4916, 0.8182, 0.4916, 0.7902, 0.4972, 0.634, 0.5279, 0.6367, 0.514, 0.6367, 0.5419, 0.6674, 0.4916, 0.6814, 0.4916, 0.6535, 0.4944, 0.6926, 0.5614, 0.6814, 0.567, 0.7037, 0.553, 0.9744, 0.5167, 0.9772, 0.5307, 0.9689, 0.5056, 0.9577, 0.5642, 0.9437, 0.567, 0.9689, 0.5558, 0.9577, 0.4972, 0.9689, 0.5056, 0.9437, 0.4916, 0.8042, 0.567, 0.7902, 0.5642, 0.8182, 0.567, 0.8014, 0.8182, 0.7986, 0.8182, 0.807, 0.8098, 0.8042, 0.8209, 0.8014, 0.8182, 0.807, 0.8098, 0.6814, 0.4916, 0.6814, 0.4916, 0.6674, 0.4916, 0.6674, 0.4916, 0.9996, 0.9996, 0.000447, 0.9996, 0.000447, 0.000447, 0.9996, 0.000447])
me_tacscan.materials.append(mat_tacscanmarquee)
me_tacscan.materials.append(mat_tacscanmonitor)
me_tacscan.materials.append(mat_tacscanbezelglass)
me_tacscan.materials.append(mat_tacscanall)
me_tacscan.use_remesh_fix_poles = True
me_tacscan.use_remesh_preserve_attributes = False
me_tacscan.update()

# ---- objects
ob_tacscan = bpy.data.objects.new('tacscan', me_tacscan)

# ---- transforms, parenting, visibility, modifiers, constraints
ob_tacscan.location = (3.334e-05, -0.2459, 0.9964)
ob_tacscan.rotation_euler = (1.571, 0.0, 0.0)
_m = ob_tacscan.modifiers.new('Auto Smooth', 'NODES')
_m.node_group = ng_auto_smooth
_gi = [s.identifier for s in ng_auto_smooth.interface.items_tree if s.item_type == 'SOCKET' and s.in_out == 'INPUT']
_m[_gi[1]] = 1.047  # Angle
_m = ob_tacscan.modifiers.new('WeightedNormal', 'WEIGHTED_NORMAL')
_m.keep_sharp = True

# ---- collection membership
scene.collection.objects.link(ob_tacscan)

# ---- scene / render settings (as saved in the file)
scene.frame_start = 1; scene.frame_end = 250; scene.frame_set(1)
scene.render.engine = 'BLENDER_EEVEE_NEXT'
scene.cycles.use_denoising = False
scene.cycles.samples = 128
scene.cycles.sampling_pattern = 'TABULATED_SOBOL'
scene.cycles.use_adaptive_sampling = False
scene.cycles.use_light_tree = False
scene.view_settings.view_transform = 'Filmic'
bpy.context.view_layer.update()

# ---- added for rendering (the .blend has no active camera and no usable light): camera, sun
cam_auto = bpy.data.cameras.new('AutoCamera')
cam_auto.lens = 50.0
cam_auto.sensor_width = 36.0
cam_auto.clip_end = 1000.0
ob_auto_camera = bpy.data.objects.new('AutoCamera', cam_auto)
scene.collection.objects.link(ob_auto_camera)
ob_auto_camera.location = (1.93782, -2.34452, 2.45857)
ob_auto_camera.rotation_euler = (1.09748, -7.21219e-08, 0.694738)
scene.camera = ob_auto_camera
light_auto_sun = bpy.data.lights.new('AutoSun', 'SUN')
light_auto_sun.energy = 3.0
light_auto_sun.angle = 0.0523599
ob_auto_sun = bpy.data.objects.new('AutoSun', light_auto_sun)
scene.collection.objects.link(ob_auto_sun)
ob_auto_sun.rotation_euler = (0.872665, 0.174533, 0.523599)
bpy.context.view_layer.update()
